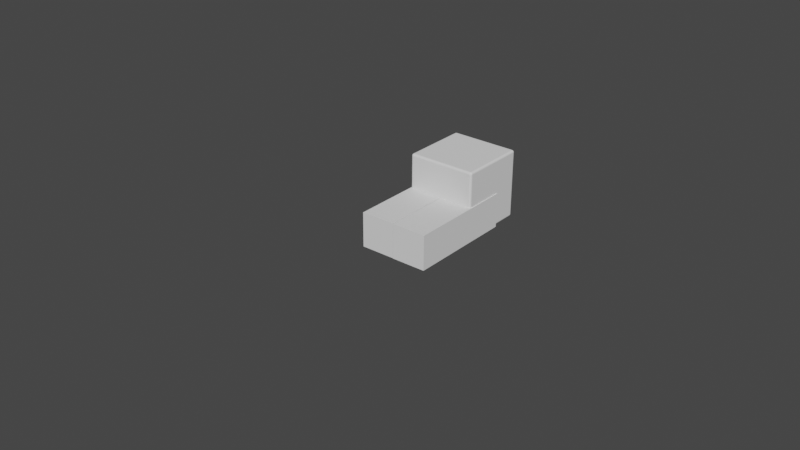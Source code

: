 # Source: SideKick.blend  (saved by Blender 3.3.6; exported with 4.5.12 LTS)
import bpy
from mathutils import Matrix  # noqa: F401  (used for matrix-valued properties, if any)

bpy.ops.wm.read_factory_settings(use_empty=True)
scene = bpy.context.scene
scene.name = 'Scene'

# ---- collections
col_collection = bpy.data.collections.new('Collection'); scene.collection.children.link(col_collection)

# ---- world
world_world = bpy.data.worlds.new('World'); scene.world = world_world
world_world.use_nodes = True; world_world.node_tree.nodes.clear()
_N = world_world.node_tree.nodes; _L = world_world.node_tree.links
n0 = _N.new('ShaderNodeOutputWorld'); n0.name = 'World Output'; n0.location = (300, 300)
n1 = _N.new('ShaderNodeBackground'); n1.name = 'Background'; n1.location = (10, 300)
n1.inputs[0].default_value = (0.05088, 0.05088, 0.05088, 1.0)
_L.new(n1.outputs[0], n0.inputs[0])
n0.is_active_output = True
world_world.color = (0.05088, 0.05088, 0.05088)
world_world.use_sun_shadow = False
world_world.sun_shadow_jitter_overblur = 0.0

# ---- meshes
me_plane_001 = bpy.data.meshes.new('Plane.001')
me_plane_001.from_pydata([(0.0, 0.0, 0.0), (0.0, 0.0, 1.583), (0.0, 0.0, 0.5277), (0.0, 0.0, 1.055)], [(3, 1), (0, 2), (2, 3)], [])
_uv = me_plane_001.uv_layers.new(name='UVMap')
_uv.uv.foreach_set('vector', [])
me_plane_001.update()
me_cube_001 = bpy.data.meshes.new('Cube.001')
me_cube_001.from_pydata([(-0.9345, -0.9345, -1.0), (-0.9345, -1.0, -0.9345), (-1.0, -0.9345, -0.9345), (-0.9345, -0.9473, -0.9987), (-0.9345, -0.9596, -0.995), (-0.9345, -0.9709, -0.989), (-0.9345, -0.9808, -0.9808), (-0.9473, -0.9345, -0.9987), (-0.9477, -0.9478, -0.9973), (-0.9477, -0.9602, -0.9933), (-0.9476, -0.9709, -0.9873), (-0.9475, -0.9799, -0.9799), (-0.9596, -0.9345, -0.995), (-0.9602, -0.9478, -0.9933), (-0.9598, -0.9599, -0.9893), (-0.9591, -0.9697, -0.9839), (-0.9586, -0.9775, -0.9776), (-0.9709, -0.9345, -0.989), (-0.971, -0.9476, -0.9873), (-0.9697, -0.9591, -0.9839), (-0.968, -0.968, -0.9798), (-0.967, -0.9747, -0.9747), (-0.9723, -0.9723, -0.9723), (-0.9473, -0.9987, -0.9345), (-0.9596, -0.995, -0.9345), (-0.9709, -0.989, -0.9345), (-0.9808, -0.9808, -0.9345), (-0.9345, -0.9987, -0.9473), (-0.9478, -0.9973, -0.9477), (-0.9602, -0.9933, -0.9477), (-0.9709, -0.9873, -0.9476), (-0.9799, -0.9799, -0.9475), (-0.9345, -0.995, -0.9596), (-0.9478, -0.9933, -0.9602), (-0.9599, -0.9893, -0.9598), (-0.9697, -0.9839, -0.9591), (-0.9775, -0.9776, -0.9586), (-0.9345, -0.989, -0.9709), (-0.9476, -0.9873, -0.971), (-0.9591, -0.9839, -0.9697), (-0.968, -0.9798, -0.968), (-0.9747, -0.9747, -0.967), (-0.9987, -0.9345, -0.9473), (-0.995, -0.9345, -0.9596), (-0.989, -0.9345, -0.9709), (-0.9808, -0.9345, -0.9808), (-0.9987, -0.9473, -0.9345), (-0.9973, -0.9477, -0.9478), (-0.9933, -0.9477, -0.9602), (-0.9873, -0.9476, -0.9709), (-0.9799, -0.9475, -0.9799), (-0.995, -0.9596, -0.9345), (-0.9933, -0.9602, -0.9478), (-0.9893, -0.9598, -0.9599), (-0.9839, -0.9591, -0.9697), (-0.9776, -0.9586, -0.9775), (-0.989, -0.9709, -0.9345), (-0.9873, -0.971, -0.9476), (-0.9839, -0.9697, -0.9591), (-0.9798, -0.968, -0.968), (-0.9747, -0.967, -0.9747), (-0.9345, -1.0, 0.9345), (-0.9345, -0.9345, 1.0), (-1.0, -0.9345, 0.9345), (-0.9345, -0.9987, 0.9473), (-0.9345, -0.995, 0.9596), (-0.9345, -0.989, 0.9709), (-0.9345, -0.9808, 0.9808), (-0.9473, -0.9987, 0.9345), (-0.9477, -0.9973, 0.9478), (-0.9477, -0.9933, 0.9602), (-0.9476, -0.9873, 0.9709), (-0.9475, -0.9799, 0.9799), (-0.9596, -0.995, 0.9345), (-0.9602, -0.9933, 0.9478), (-0.9598, -0.9893, 0.9599), (-0.9591, -0.9839, 0.9697), (-0.9586, -0.9776, 0.9775), (-0.9709, -0.989, 0.9345), (-0.971, -0.9873, 0.9476), (-0.9697, -0.9839, 0.9591), (-0.968, -0.9798, 0.968), (-0.967, -0.9747, 0.9747), (-0.9723, -0.9723, 0.9723), (-0.9473, -0.9345, 0.9987), (-0.9596, -0.9345, 0.995), (-0.9709, -0.9345, 0.989), (-0.9808, -0.9345, 0.9808), (-0.9345, -0.9473, 0.9987), (-0.9478, -0.9477, 0.9973), (-0.9602, -0.9477, 0.9933), (-0.9709, -0.9476, 0.9873), (-0.9799, -0.9475, 0.9799), (-0.9345, -0.9596, 0.995), (-0.9478, -0.9602, 0.9933), (-0.9599, -0.9598, 0.9893), (-0.9697, -0.9591, 0.9839), (-0.9775, -0.9586, 0.9776), (-0.9345, -0.9709, 0.989), (-0.9476, -0.971, 0.9873), (-0.9591, -0.9697, 0.9839), (-0.968, -0.968, 0.9798), (-0.9747, -0.967, 0.9747), (-0.9987, -0.9473, 0.9345), (-0.995, -0.9596, 0.9345), (-0.989, -0.9709, 0.9345), (-0.9808, -0.9808, 0.9345), (-0.9987, -0.9345, 0.9473), (-0.9973, -0.9478, 0.9477), (-0.9933, -0.9602, 0.9477), (-0.9873, -0.9709, 0.9476), (-0.9799, -0.9799, 0.9475), (-0.995, -0.9345, 0.9596), (-0.9933, -0.9478, 0.9602), (-0.9893, -0.9599, 0.9598), (-0.9839, -0.9697, 0.9591), (-0.9776, -0.9775, 0.9586), (-0.989, -0.9345, 0.9709), (-0.9873, -0.9476, 0.971), (-0.9839, -0.9591, 0.9697), (-0.9798, -0.968, 0.968), (-0.9747, -0.9747, 0.967), (-0.9345, 0.9345, -1.0), (-1.0, 0.9345, -0.9345), (-0.9345, 1.0, -0.9345), (-0.9473, 0.9345, -0.9987), (-0.9596, 0.9345, -0.995), (-0.9709, 0.9345, -0.989), (-0.9808, 0.9345, -0.9808), (-0.9345, 0.9473, -0.9987), (-0.9478, 0.9477, -0.9973), (-0.9602, 0.9477, -0.9933), (-0.9709, 0.9476, -0.9873), (-0.9799, 0.9475, -0.9799), (-0.9345, 0.9596, -0.995), (-0.9478, 0.9602, -0.9933), (-0.9599, 0.9598, -0.9893), (-0.9697, 0.9591, -0.9839), (-0.9775, 0.9586, -0.9776), (-0.9345, 0.9709, -0.989), (-0.9476, 0.971, -0.9873), (-0.9591, 0.9697, -0.9839), (-0.968, 0.968, -0.9798), (-0.9747, 0.967, -0.9747), (-0.9723, 0.9723, -0.9723), (-0.9987, 0.9473, -0.9345), (-0.995, 0.9596, -0.9345), (-0.989, 0.9709, -0.9345), (-0.9808, 0.9808, -0.9345), (-0.9987, 0.9345, -0.9473), (-0.9973, 0.9478, -0.9477), (-0.9933, 0.9602, -0.9477), (-0.9873, 0.9709, -0.9476), (-0.9799, 0.9799, -0.9475), (-0.995, 0.9345, -0.9596), (-0.9933, 0.9478, -0.9602), (-0.9893, 0.9599, -0.9598), (-0.9839, 0.9697, -0.9591), (-0.9776, 0.9775, -0.9586), (-0.989, 0.9345, -0.9709), (-0.9873, 0.9476, -0.971), (-0.9839, 0.9591, -0.9697), (-0.9798, 0.968, -0.968), (-0.9747, 0.9747, -0.967), (-0.9345, 0.9987, -0.9473), (-0.9345, 0.995, -0.9596), (-0.9345, 0.989, -0.9709), (-0.9345, 0.9808, -0.9808), (-0.9473, 0.9987, -0.9345), (-0.9477, 0.9973, -0.9478), (-0.9477, 0.9933, -0.9602), (-0.9476, 0.9873, -0.9709), (-0.9475, 0.9799, -0.9799), (-0.9596, 0.995, -0.9345), (-0.9602, 0.9933, -0.9478), (-0.9598, 0.9893, -0.9599), (-0.9591, 0.9839, -0.9697), (-0.9586, 0.9776, -0.9775), (-0.9709, 0.989, -0.9345), (-0.971, 0.9873, -0.9476), (-0.9697, 0.9839, -0.9591), (-0.968, 0.9798, -0.968), (-0.967, 0.9747, -0.9747), (-0.9345, 0.9345, 1.0), (-0.9345, 1.0, 0.9345), (-1.0, 0.9345, 0.9345), (-0.9345, 0.9473, 0.9987), (-0.9345, 0.9596, 0.995), (-0.9345, 0.9709, 0.989), (-0.9345, 0.9808, 0.9808), (-0.9473, 0.9345, 0.9987), (-0.9477, 0.9478, 0.9973), (-0.9477, 0.9602, 0.9933), (-0.9476, 0.9709, 0.9873), (-0.9475, 0.9799, 0.9799), (-0.9596, 0.9345, 0.995), (-0.9602, 0.9478, 0.9933), (-0.9598, 0.9599, 0.9893), (-0.9591, 0.9697, 0.9839), (-0.9586, 0.9775, 0.9776), (-0.9709, 0.9345, 0.989), (-0.971, 0.9476, 0.9873), (-0.9697, 0.9591, 0.9839), (-0.968, 0.968, 0.9798), (-0.967, 0.9747, 0.9747), (-0.9723, 0.9723, 0.9723), (-0.9473, 0.9987, 0.9345), (-0.9596, 0.995, 0.9345), (-0.9709, 0.989, 0.9345), (-0.9808, 0.9808, 0.9345), (-0.9345, 0.9987, 0.9473), (-0.9478, 0.9973, 0.9477), (-0.9602, 0.9933, 0.9477), (-0.9709, 0.9873, 0.9476), (-0.9799, 0.9799, 0.9475), (-0.9345, 0.995, 0.9596), (-0.9478, 0.9933, 0.9602), (-0.9599, 0.9893, 0.9598), (-0.9697, 0.9839, 0.9591), (-0.9775, 0.9776, 0.9586), (-0.9345, 0.989, 0.9709), (-0.9476, 0.9873, 0.971), (-0.9591, 0.9839, 0.9697), (-0.968, 0.9798, 0.968), (-0.9747, 0.9747, 0.967), (-0.9987, 0.9345, 0.9473), (-0.995, 0.9345, 0.9596), (-0.989, 0.9345, 0.9709), (-0.9808, 0.9345, 0.9808), (-0.9987, 0.9473, 0.9345), (-0.9973, 0.9477, 0.9478), (-0.9933, 0.9477, 0.9602), (-0.9873, 0.9476, 0.9709), (-0.9799, 0.9475, 0.9799), (-0.995, 0.9596, 0.9345), (-0.9933, 0.9602, 0.9478), (-0.9893, 0.9598, 0.9599), (-0.9839, 0.9591, 0.9697), (-0.9776, 0.9586, 0.9775), (-0.989, 0.9709, 0.9345), (-0.9873, 0.971, 0.9476), (-0.9839, 0.9697, 0.9591), (-0.9798, 0.968, 0.968), (-0.9747, 0.967, 0.9747), (0.9345, -0.9345, -1.0), (1.0, -0.9345, -0.9345), (0.9345, -1.0, -0.9345), (0.9473, -0.9345, -0.9987), (0.9596, -0.9345, -0.995), (0.9709, -0.9345, -0.989), (0.9808, -0.9345, -0.9808), (0.9345, -0.9473, -0.9987), (0.9478, -0.9477, -0.9973), (0.9602, -0.9477, -0.9933), (0.9709, -0.9476, -0.9873), (0.9799, -0.9475, -0.9799), (0.9345, -0.9596, -0.995), (0.9478, -0.9602, -0.9933), (0.9599, -0.9598, -0.9893), (0.9697, -0.9591, -0.9839), (0.9775, -0.9586, -0.9776), (0.9345, -0.9709, -0.989), (0.9476, -0.971, -0.9873), (0.9591, -0.9697, -0.9839), (0.968, -0.968, -0.9798), (0.9747, -0.967, -0.9747), (0.9723, -0.9723, -0.9723), (0.9987, -0.9473, -0.9345), (0.995, -0.9596, -0.9345), (0.989, -0.9709, -0.9345), (0.9808, -0.9808, -0.9345), (0.9987, -0.9345, -0.9473), (0.9973, -0.9478, -0.9477), (0.9933, -0.9602, -0.9477), (0.9873, -0.9709, -0.9476), (0.9799, -0.9799, -0.9475), (0.995, -0.9345, -0.9596), (0.9933, -0.9478, -0.9602), (0.9893, -0.9599, -0.9598), (0.9839, -0.9697, -0.9591), (0.9776, -0.9775, -0.9586), (0.989, -0.9345, -0.9709), (0.9873, -0.9476, -0.971), (0.9839, -0.9591, -0.9697), (0.9798, -0.968, -0.968), (0.9747, -0.9747, -0.967), (0.9345, -0.9987, -0.9473), (0.9345, -0.995, -0.9596), (0.9345, -0.989, -0.9709), (0.9345, -0.9808, -0.9808), (0.9473, -0.9987, -0.9345), (0.9477, -0.9973, -0.9478), (0.9477, -0.9933, -0.9602), (0.9476, -0.9873, -0.9709), (0.9475, -0.9799, -0.9799), (0.9596, -0.995, -0.9345), (0.9602, -0.9933, -0.9478), (0.9598, -0.9893, -0.9599), (0.9591, -0.9839, -0.9697), (0.9586, -0.9776, -0.9775), (0.9709, -0.989, -0.9345), (0.971, -0.9873, -0.9476), (0.9697, -0.9839, -0.9591), (0.968, -0.9798, -0.968), (0.967, -0.9747, -0.9747), (0.9345, -0.9345, 1.0), (0.9345, -1.0, 0.9345), (1.0, -0.9345, 0.9345), (0.9345, -0.9473, 0.9987), (0.9345, -0.9596, 0.995), (0.9345, -0.9709, 0.989), (0.9345, -0.9808, 0.9808), (0.9473, -0.9345, 0.9987), (0.9477, -0.9478, 0.9973), (0.9477, -0.9602, 0.9933), (0.9476, -0.9709, 0.9873), (0.9475, -0.9799, 0.9799), (0.9596, -0.9345, 0.995), (0.9602, -0.9478, 0.9933), (0.9598, -0.9599, 0.9893), (0.9591, -0.9697, 0.9839), (0.9586, -0.9775, 0.9776), (0.9709, -0.9345, 0.989), (0.971, -0.9476, 0.9873), (0.9697, -0.9591, 0.9839), (0.968, -0.968, 0.9798), (0.967, -0.9747, 0.9747), (0.9723, -0.9723, 0.9723), (0.9473, -0.9987, 0.9345), (0.9596, -0.995, 0.9345), (0.9709, -0.989, 0.9345), (0.9808, -0.9808, 0.9345), (0.9345, -0.9987, 0.9473), (0.9478, -0.9973, 0.9477), (0.9602, -0.9933, 0.9477), (0.9709, -0.9873, 0.9476), (0.9799, -0.9799, 0.9475), (0.9345, -0.995, 0.9596), (0.9478, -0.9933, 0.9602), (0.9599, -0.9893, 0.9598), (0.9697, -0.9839, 0.9591), (0.9775, -0.9776, 0.9586), (0.9345, -0.989, 0.9709), (0.9476, -0.9873, 0.971), (0.9591, -0.9839, 0.9697), (0.968, -0.9798, 0.968), (0.9747, -0.9747, 0.967), (0.9987, -0.9345, 0.9473), (0.995, -0.9345, 0.9596), (0.989, -0.9345, 0.9709), (0.9808, -0.9345, 0.9808), (0.9987, -0.9473, 0.9345), (0.9973, -0.9477, 0.9478), (0.9933, -0.9477, 0.9602), (0.9873, -0.9476, 0.9709), (0.9799, -0.9475, 0.9799), (0.995, -0.9596, 0.9345), (0.9933, -0.9602, 0.9478), (0.9893, -0.9598, 0.9599), (0.9839, -0.9591, 0.9697), (0.9776, -0.9586, 0.9775), (0.989, -0.9709, 0.9345), (0.9873, -0.971, 0.9476), (0.9839, -0.9697, 0.9591), (0.9798, -0.968, 0.968), (0.9747, -0.967, 0.9747), (0.9345, 0.9345, -1.0), (0.9345, 1.0, -0.9345), (1.0, 0.9345, -0.9345), (0.9345, 0.9473, -0.9987), (0.9345, 0.9596, -0.995), (0.9345, 0.9709, -0.989), (0.9345, 0.9808, -0.9808), (0.9473, 0.9345, -0.9987), (0.9477, 0.9478, -0.9973), (0.9477, 0.9602, -0.9933), (0.9476, 0.9709, -0.9873), (0.9475, 0.9799, -0.9799), (0.9596, 0.9345, -0.995), (0.9602, 0.9478, -0.9933), (0.9598, 0.9599, -0.9893), (0.9591, 0.9697, -0.9839), (0.9586, 0.9775, -0.9776), (0.9709, 0.9345, -0.989), (0.971, 0.9476, -0.9873), (0.9697, 0.9591, -0.9839), (0.968, 0.968, -0.9798), (0.967, 0.9747, -0.9747), (0.9723, 0.9723, -0.9723), (0.9473, 0.9987, -0.9345), (0.9596, 0.995, -0.9345), (0.9709, 0.989, -0.9345), (0.9808, 0.9808, -0.9345), (0.9345, 0.9987, -0.9473), (0.9478, 0.9973, -0.9477), (0.9602, 0.9933, -0.9477), (0.9709, 0.9873, -0.9476), (0.9799, 0.9799, -0.9475), (0.9345, 0.995, -0.9596), (0.9478, 0.9933, -0.9602), (0.9599, 0.9893, -0.9598), (0.9697, 0.9839, -0.9591), (0.9775, 0.9776, -0.9586), (0.9345, 0.989, -0.9709), (0.9476, 0.9873, -0.971), (0.9591, 0.9839, -0.9697), (0.968, 0.9798, -0.968), (0.9747, 0.9747, -0.967), (0.9987, 0.9345, -0.9473), (0.995, 0.9345, -0.9596), (0.989, 0.9345, -0.9709), (0.9808, 0.9345, -0.9808), (0.9987, 0.9473, -0.9345), (0.9973, 0.9477, -0.9478), (0.9933, 0.9477, -0.9602), (0.9873, 0.9476, -0.9709), (0.9799, 0.9475, -0.9799), (0.995, 0.9596, -0.9345), (0.9933, 0.9602, -0.9478), (0.9893, 0.9598, -0.9599), (0.9839, 0.9591, -0.9697), (0.9776, 0.9586, -0.9775), (0.989, 0.9709, -0.9345), (0.9873, 0.971, -0.9476), (0.9839, 0.9697, -0.9591), (0.9798, 0.968, -0.968), (0.9747, 0.967, -0.9747), (0.9345, 0.9345, 1.0), (1.0, 0.9345, 0.9345), (0.9345, 1.0, 0.9345), (0.9473, 0.9345, 0.9987), (0.9596, 0.9345, 0.995), (0.9709, 0.9345, 0.989), (0.9808, 0.9345, 0.9808), (0.9345, 0.9473, 0.9987), (0.9478, 0.9477, 0.9973), (0.9602, 0.9477, 0.9933), (0.9709, 0.9476, 0.9873), (0.9799, 0.9475, 0.9799), (0.9345, 0.9596, 0.995), (0.9478, 0.9602, 0.9933), (0.9599, 0.9598, 0.9893), (0.9697, 0.9591, 0.9839), (0.9775, 0.9586, 0.9776), (0.9345, 0.9709, 0.989), (0.9476, 0.971, 0.9873), (0.9591, 0.9697, 0.9839), (0.968, 0.968, 0.9798), (0.9747, 0.967, 0.9747), (0.9723, 0.9723, 0.9723), (0.9987, 0.9473, 0.9345), (0.995, 0.9596, 0.9345), (0.989, 0.9709, 0.9345), (0.9808, 0.9808, 0.9345), (0.9987, 0.9345, 0.9473), (0.9973, 0.9478, 0.9477), (0.9933, 0.9602, 0.9477), (0.9873, 0.9709, 0.9476), (0.9799, 0.9799, 0.9475), (0.995, 0.9345, 0.9596), (0.9933, 0.9478, 0.9602), (0.9893, 0.9599, 0.9598), (0.9839, 0.9697, 0.9591), (0.9776, 0.9775, 0.9586), (0.989, 0.9345, 0.9709), (0.9873, 0.9476, 0.971), (0.9839, 0.9591, 0.9697), (0.9798, 0.968, 0.968), (0.9747, 0.9747, 0.967), (0.9345, 0.9987, 0.9473), (0.9345, 0.995, 0.9596), (0.9345, 0.989, 0.9709), (0.9345, 0.9808, 0.9808), (0.9473, 0.9987, 0.9345), (0.9477, 0.9973, 0.9478), (0.9477, 0.9933, 0.9602), (0.9476, 0.9873, 0.9709), (0.9475, 0.9799, 0.9799), (0.9596, 0.995, 0.9345), (0.9602, 0.9933, 0.9478), (0.9598, 0.9893, 0.9599), (0.9591, 0.9839, 0.9697), (0.9586, 0.9776, 0.9775), (0.9709, 0.989, 0.9345), (0.971, 0.9873, 0.9476), (0.9697, 0.9839, 0.9591), (0.968, 0.9798, 0.968), (0.967, 0.9747, 0.9747)], [], [(246, 306, 61, 1), (368, 428, 307, 245), (427, 183, 62, 305), (2, 63, 185, 123), (124, 184, 429, 367), (0, 3, 8, 7), (3, 4, 9, 8), (4, 5, 10, 9), (5, 6, 11, 10), (7, 8, 13, 12), (8, 9, 14, 13), (9, 10, 15, 14), (10, 11, 16, 15), (12, 13, 18, 17), (13, 14, 19, 18), (14, 15, 20, 19), (15, 16, 21, 20), (17, 18, 50, 45), (18, 19, 55, 50), (19, 20, 60, 55), (20, 21, 22, 60), (1, 23, 28, 27), (23, 24, 29, 28), (24, 25, 30, 29), (25, 26, 31, 30), (27, 28, 33, 32), (28, 29, 34, 33), (29, 30, 35, 34), (30, 31, 36, 35), (32, 33, 38, 37), (33, 34, 39, 38), (34, 35, 40, 39), (35, 36, 41, 40), (37, 38, 11, 6), (38, 39, 16, 11), (39, 40, 21, 16), (40, 41, 22, 21), (2, 42, 47, 46), (42, 43, 48, 47), (43, 44, 49, 48), (44, 45, 50, 49), (46, 47, 52, 51), (47, 48, 53, 52), (48, 49, 54, 53), (49, 50, 55, 54), (51, 52, 57, 56), (52, 53, 58, 57), (53, 54, 59, 58), (54, 55, 60, 59), (56, 57, 31, 26), (57, 58, 36, 31), (58, 59, 41, 36), (59, 60, 22, 41), (61, 64, 69, 68), (64, 65, 70, 69), (65, 66, 71, 70), (66, 67, 72, 71), (68, 69, 74, 73), (69, 70, 75, 74), (70, 71, 76, 75), (71, 72, 77, 76), (73, 74, 79, 78), (74, 75, 80, 79), (75, 76, 81, 80), (76, 77, 82, 81), (78, 79, 111, 106), (79, 80, 116, 111), (80, 81, 121, 116), (81, 82, 83, 121), (62, 84, 89, 88), (84, 85, 90, 89), (85, 86, 91, 90), (86, 87, 92, 91), (88, 89, 94, 93), (89, 90, 95, 94), (90, 91, 96, 95), (91, 92, 97, 96), (93, 94, 99, 98), (94, 95, 100, 99), (95, 96, 101, 100), (96, 97, 102, 101), (98, 99, 72, 67), (99, 100, 77, 72), (100, 101, 82, 77), (101, 102, 83, 82), (63, 103, 108, 107), (103, 104, 109, 108), (104, 105, 110, 109), (105, 106, 111, 110), (107, 108, 113, 112), (108, 109, 114, 113), (109, 110, 115, 114), (110, 111, 116, 115), (112, 113, 118, 117), (113, 114, 119, 118), (114, 115, 120, 119), (115, 116, 121, 120), (117, 118, 92, 87), (118, 119, 97, 92), (119, 120, 102, 97), (120, 121, 83, 102), (122, 125, 130, 129), (125, 126, 131, 130), (126, 127, 132, 131), (127, 128, 133, 132), (129, 130, 135, 134), (130, 131, 136, 135), (131, 132, 137, 136), (132, 133, 138, 137), (134, 135, 140, 139), (135, 136, 141, 140), (136, 137, 142, 141), (137, 138, 143, 142), (139, 140, 172, 167), (140, 141, 177, 172), (141, 142, 182, 177), (142, 143, 144, 182), (123, 145, 150, 149), (145, 146, 151, 150), (146, 147, 152, 151), (147, 148, 153, 152), (149, 150, 155, 154), (150, 151, 156, 155), (151, 152, 157, 156), (152, 153, 158, 157), (154, 155, 160, 159), (155, 156, 161, 160), (156, 157, 162, 161), (157, 158, 163, 162), (159, 160, 133, 128), (160, 161, 138, 133), (161, 162, 143, 138), (162, 163, 144, 143), (124, 164, 169, 168), (164, 165, 170, 169), (165, 166, 171, 170), (166, 167, 172, 171), (168, 169, 174, 173), (169, 170, 175, 174), (170, 171, 176, 175), (171, 172, 177, 176), (173, 174, 179, 178), (174, 175, 180, 179), (175, 176, 181, 180), (176, 177, 182, 181), (178, 179, 153, 148), (179, 180, 158, 153), (180, 181, 163, 158), (181, 182, 144, 163), (183, 186, 191, 190), (186, 187, 192, 191), (187, 188, 193, 192), (188, 189, 194, 193), (190, 191, 196, 195), (191, 192, 197, 196), (192, 193, 198, 197), (193, 194, 199, 198), (195, 196, 201, 200), (196, 197, 202, 201), (197, 198, 203, 202), (198, 199, 204, 203), (200, 201, 233, 228), (201, 202, 238, 233), (202, 203, 243, 238), (203, 204, 205, 243), (184, 206, 211, 210), (206, 207, 212, 211), (207, 208, 213, 212), (208, 209, 214, 213), (210, 211, 216, 215), (211, 212, 217, 216), (212, 213, 218, 217), (213, 214, 219, 218), (215, 216, 221, 220), (216, 217, 222, 221), (217, 218, 223, 222), (218, 219, 224, 223), (220, 221, 194, 189), (221, 222, 199, 194), (222, 223, 204, 199), (223, 224, 205, 204), (185, 225, 230, 229), (225, 226, 231, 230), (226, 227, 232, 231), (227, 228, 233, 232), (229, 230, 235, 234), (230, 231, 236, 235), (231, 232, 237, 236), (232, 233, 238, 237), (234, 235, 240, 239), (235, 236, 241, 240), (236, 237, 242, 241), (237, 238, 243, 242), (239, 240, 214, 209), (240, 241, 219, 214), (241, 242, 224, 219), (242, 243, 205, 224), (244, 247, 252, 251), (247, 248, 253, 252), (248, 249, 254, 253), (249, 250, 255, 254), (251, 252, 257, 256), (252, 253, 258, 257), (253, 254, 259, 258), (254, 255, 260, 259), (256, 257, 262, 261), (257, 258, 263, 262), (258, 259, 264, 263), (259, 260, 265, 264), (261, 262, 294, 289), (262, 263, 299, 294), (263, 264, 304, 299), (264, 265, 266, 304), (245, 267, 272, 271), (267, 268, 273, 272), (268, 269, 274, 273), (269, 270, 275, 274), (271, 272, 277, 276), (272, 273, 278, 277), (273, 274, 279, 278), (274, 275, 280, 279), (276, 277, 282, 281), (277, 278, 283, 282), (278, 279, 284, 283), (279, 280, 285, 284), (281, 282, 255, 250), (282, 283, 260, 255), (283, 284, 265, 260), (284, 285, 266, 265), (246, 286, 291, 290), (286, 287, 292, 291), (287, 288, 293, 292), (288, 289, 294, 293), (290, 291, 296, 295), (291, 292, 297, 296), (292, 293, 298, 297), (293, 294, 299, 298), (295, 296, 301, 300), (296, 297, 302, 301), (297, 298, 303, 302), (298, 299, 304, 303), (300, 301, 275, 270), (301, 302, 280, 275), (302, 303, 285, 280), (303, 304, 266, 285), (305, 308, 313, 312), (308, 309, 314, 313), (309, 310, 315, 314), (310, 311, 316, 315), (312, 313, 318, 317), (313, 314, 319, 318), (314, 315, 320, 319), (315, 316, 321, 320), (317, 318, 323, 322), (318, 319, 324, 323), (319, 320, 325, 324), (320, 321, 326, 325), (322, 323, 355, 350), (323, 324, 360, 355), (324, 325, 365, 360), (325, 326, 327, 365), (306, 328, 333, 332), (328, 329, 334, 333), (329, 330, 335, 334), (330, 331, 336, 335), (332, 333, 338, 337), (333, 334, 339, 338), (334, 335, 340, 339), (335, 336, 341, 340), (337, 338, 343, 342), (338, 339, 344, 343), (339, 340, 345, 344), (340, 341, 346, 345), (342, 343, 316, 311), (343, 344, 321, 316), (344, 345, 326, 321), (345, 346, 327, 326), (307, 347, 352, 351), (347, 348, 353, 352), (348, 349, 354, 353), (349, 350, 355, 354), (351, 352, 357, 356), (352, 353, 358, 357), (353, 354, 359, 358), (354, 355, 360, 359), (356, 357, 362, 361), (357, 358, 363, 362), (358, 359, 364, 363), (359, 360, 365, 364), (361, 362, 336, 331), (362, 363, 341, 336), (363, 364, 346, 341), (364, 365, 327, 346), (366, 369, 374, 373), (369, 370, 375, 374), (370, 371, 376, 375), (371, 372, 377, 376), (373, 374, 379, 378), (374, 375, 380, 379), (375, 376, 381, 380), (376, 377, 382, 381), (378, 379, 384, 383), (379, 380, 385, 384), (380, 381, 386, 385), (381, 382, 387, 386), (383, 384, 416, 411), (384, 385, 421, 416), (385, 386, 426, 421), (386, 387, 388, 426), (367, 389, 394, 393), (389, 390, 395, 394), (390, 391, 396, 395), (391, 392, 397, 396), (393, 394, 399, 398), (394, 395, 400, 399), (395, 396, 401, 400), (396, 397, 402, 401), (398, 399, 404, 403), (399, 400, 405, 404), (400, 401, 406, 405), (401, 402, 407, 406), (403, 404, 377, 372), (404, 405, 382, 377), (405, 406, 387, 382), (406, 407, 388, 387), (368, 408, 413, 412), (408, 409, 414, 413), (409, 410, 415, 414), (410, 411, 416, 415), (412, 413, 418, 417), (413, 414, 419, 418), (414, 415, 420, 419), (415, 416, 421, 420), (417, 418, 423, 422), (418, 419, 424, 423), (419, 420, 425, 424), (420, 421, 426, 425), (422, 423, 397, 392), (423, 424, 402, 397), (424, 425, 407, 402), (425, 426, 388, 407), (427, 430, 435, 434), (430, 431, 436, 435), (431, 432, 437, 436), (432, 433, 438, 437), (434, 435, 440, 439), (435, 436, 441, 440), (436, 437, 442, 441), (437, 438, 443, 442), (439, 440, 445, 444), (440, 441, 446, 445), (441, 442, 447, 446), (442, 443, 448, 447), (444, 445, 477, 472), (445, 446, 482, 477), (446, 447, 487, 482), (447, 448, 449, 487), (428, 450, 455, 454), (450, 451, 456, 455), (451, 452, 457, 456), (452, 453, 458, 457), (454, 455, 460, 459), (455, 456, 461, 460), (456, 457, 462, 461), (457, 458, 463, 462), (459, 460, 465, 464), (460, 461, 466, 465), (461, 462, 467, 466), (462, 463, 468, 467), (464, 465, 438, 433), (465, 466, 443, 438), (466, 467, 448, 443), (467, 468, 449, 448), (429, 469, 474, 473), (469, 470, 475, 474), (470, 471, 476, 475), (471, 472, 477, 476), (473, 474, 479, 478), (474, 475, 480, 479), (475, 476, 481, 480), (476, 477, 482, 481), (478, 479, 484, 483), (479, 480, 485, 484), (480, 481, 486, 485), (481, 482, 487, 486), (483, 484, 458, 453), (484, 485, 463, 458), (485, 486, 468, 463), (486, 487, 449, 468), (122, 0, 7, 125), (125, 7, 12, 126), (126, 12, 17, 127), (127, 17, 45, 128), (128, 45, 44, 159), (159, 44, 43, 154), (154, 43, 42, 149), (149, 42, 2, 123), (1, 61, 68, 23), (23, 68, 73, 24), (24, 73, 78, 25), (25, 78, 106, 26), (26, 106, 105, 56), (56, 105, 104, 51), (51, 104, 103, 46), (46, 103, 63, 2), (62, 183, 190, 84), (84, 190, 195, 85), (85, 195, 200, 86), (86, 200, 228, 87), (87, 228, 227, 117), (117, 227, 226, 112), (112, 226, 225, 107), (107, 225, 185, 63), (184, 124, 168, 206), (206, 168, 173, 207), (207, 173, 178, 208), (208, 178, 148, 209), (209, 148, 147, 239), (239, 147, 146, 234), (234, 146, 145, 229), (229, 145, 123, 185), (366, 122, 129, 369), (369, 129, 134, 370), (370, 134, 139, 371), (371, 139, 167, 372), (372, 167, 166, 403), (403, 166, 165, 398), (398, 165, 164, 393), (393, 164, 124, 367), (183, 427, 434, 186), (186, 434, 439, 187), (187, 439, 444, 188), (188, 444, 472, 189), (189, 472, 471, 220), (220, 471, 470, 215), (215, 470, 469, 210), (210, 469, 429, 184), (428, 368, 412, 450), (450, 412, 417, 451), (451, 417, 422, 452), (452, 422, 392, 453), (453, 392, 391, 483), (483, 391, 390, 478), (478, 390, 389, 473), (473, 389, 367, 429), (244, 366, 373, 247), (247, 373, 378, 248), (248, 378, 383, 249), (249, 383, 411, 250), (250, 411, 410, 281), (281, 410, 409, 276), (276, 409, 408, 271), (271, 408, 368, 245), (427, 305, 312, 430), (430, 312, 317, 431), (431, 317, 322, 432), (432, 322, 350, 433), (433, 350, 349, 464), (464, 349, 348, 459), (459, 348, 347, 454), (454, 347, 307, 428), (306, 246, 290, 328), (328, 290, 295, 329), (329, 295, 300, 330), (330, 300, 270, 331), (331, 270, 269, 361), (361, 269, 268, 356), (356, 268, 267, 351), (351, 267, 245, 307), (0, 244, 251, 3), (3, 251, 256, 4), (4, 256, 261, 5), (5, 261, 289, 6), (6, 289, 288, 37), (37, 288, 287, 32), (32, 287, 286, 27), (27, 286, 246, 1), (305, 62, 88, 308), (308, 88, 93, 309), (309, 93, 98, 310), (310, 98, 67, 311), (311, 67, 66, 342), (342, 66, 65, 337), (337, 65, 64, 332), (332, 64, 61, 306), (122, 366, 244, 0)])
_uv = me_cube_001.uv_layers.new(name='UVMap')
_uv.uv.foreach_set('vector', [0.3832, 0.7582, 0.6168, 0.7582, 0.6168, 0.9918, 0.3832, 0.9918, 0.3832, 0.5082, 0.6168, 0.5082, 0.6168, 0.7418, 0.3832, 0.7418, 0.6332, 0.5082, 0.8668, 0.5082, 0.8668, 0.7418, 0.6332, 0.7418, 0.3832, 0.00819, 0.6168, 0.00819, 0.6168, 0.2418, 0.3832, 0.2418, 0.3832, 0.2582, 0.6168, 0.2582, 0.6168, 0.4918, 0.3832, 0.4918, 0.1332, 0.7418, 0.1332, 0.7434, 0.1315, 0.7435, 0.1316, 0.7418, 0.1332, 0.7434, 0.1332, 0.7449, 0.1315, 0.745, 0.1315, 0.7435, 0.1332, 0.7449, 0.1332, 0.7464, 0.1316, 0.7464, 0.1315, 0.745, 0.1332, 0.7464, 0.1332, 0.75, 0.1316, 0.75, 0.1316, 0.7464, 0.1316, 0.7418, 0.1315, 0.7435, 0.13, 0.7435, 0.1301, 0.7418, 0.1315, 0.7435, 0.1315, 0.745, 0.13, 0.745, 0.13, 0.7435, 0.1315, 0.745, 0.1316, 0.7464, 0.1301, 0.7462, 0.13, 0.745, 0.1316, 0.7464, 0.1316, 0.75, 0.1302, 0.75, 0.1301, 0.7462, 0.1301, 0.7418, 0.13, 0.7435, 0.1286, 0.7435, 0.1286, 0.7418, 0.13, 0.7435, 0.13, 0.745, 0.1288, 0.7449, 0.1286, 0.7435, 0.13, 0.745, 0.1301, 0.7462, 0.129, 0.746, 0.1288, 0.7449, 0.1301, 0.7462, 0.1302, 0.75, 0.1291, 0.75, 0.129, 0.746, 0.1286, 0.7418, 0.1286, 0.7435, 0.125, 0.7434, 0.125, 0.7418, 0.1286, 0.7435, 0.1288, 0.7449, 0.125, 0.7448, 0.125, 0.7434, 0.1288, 0.7449, 0.129, 0.746, 0.125, 0.7459, 0.125, 0.7448, 0.129, 0.746, 0.1291, 0.75, 0.1285, 0.75, 0.125, 0.7459, 0.3832, 0.9918, 0.3832, 0.9934, 0.3815, 0.9935, 0.3816, 0.9918, 0.3832, 0.9934, 0.3832, 0.9949, 0.3815, 0.995, 0.3815, 0.9935, 0.3832, 0.9949, 0.3832, 0.9964, 0.3816, 0.9964, 0.3815, 0.995, 0.3832, 0.9964, 0.3832, 1.0, 0.3816, 1.0, 0.3816, 0.9964, 0.3816, 0.9918, 0.3815, 0.9935, 0.38, 0.9935, 0.3801, 0.9918, 0.3815, 0.9935, 0.3815, 0.995, 0.38, 0.995, 0.38, 0.9935, 0.3815, 0.995, 0.3816, 0.9964, 0.3801, 0.9962, 0.38, 0.995, 0.3816, 0.9964, 0.3816, 1.0, 0.3802, 1.0, 0.3801, 0.9962, 0.3801, 0.9918, 0.38, 0.9935, 0.3786, 0.9935, 0.3786, 0.9918, 0.38, 0.9935, 0.38, 0.995, 0.3788, 0.9949, 0.3786, 0.9935, 0.38, 0.995, 0.3801, 0.9962, 0.379, 0.996, 0.3788, 0.9949, 0.3801, 0.9962, 0.3802, 1.0, 0.3791, 1.0, 0.379, 0.996, 0.3786, 0.9918, 0.3786, 0.9935, 0.375, 0.9934, 0.375, 0.9918, 0.3786, 0.9935, 0.3788, 0.9949, 0.375, 0.9948, 0.375, 0.9934, 0.3788, 0.9949, 0.379, 0.996, 0.375, 0.9959, 0.375, 0.9948, 0.379, 0.996, 0.3791, 1.0, 0.3785, 1.0, 0.375, 0.9959, 0.3832, 0.00819, 0.3816, 0.00819, 0.3815, 0.006543, 0.3832, 0.006592, 0.3816, 0.00819, 0.3801, 0.00819, 0.38, 0.006541, 0.3815, 0.006543, 0.3801, 0.00819, 0.3786, 0.00819, 0.3786, 0.006555, 0.38, 0.006541, 0.3786, 0.00819, 0.375, 0.00819, 0.375, 0.006563, 0.3786, 0.006555, 0.3832, 0.006592, 0.3815, 0.006543, 0.3815, 0.004978, 0.3832, 0.005056, 0.3815, 0.006543, 0.38, 0.006541, 0.38, 0.005019, 0.3815, 0.004978, 0.38, 0.006541, 0.3786, 0.006555, 0.3788, 0.005115, 0.38, 0.005019, 0.3786, 0.006555, 0.375, 0.006563, 0.375, 0.00517, 0.3788, 0.005115, 0.3832, 0.005056, 0.3815, 0.004978, 0.3815, 0.003627, 0.3832, 0.00364, 0.3815, 0.004978, 0.38, 0.005019, 0.3801, 0.003783, 0.3815, 0.003627, 0.38, 0.005019, 0.3788, 0.005115, 0.379, 0.004005, 0.3801, 0.003783, 0.3788, 0.005115, 0.375, 0.00517, 0.375, 0.004124, 0.379, 0.004005, 0.3832, 0.00364, 0.3815, 0.003627, 0.3816, 0.0, 0.3832, 0.0, 0.3815, 0.003627, 0.3801, 0.003783, 0.3802, 0.0, 0.3816, 0.0, 0.3801, 0.003783, 0.379, 0.004005, 0.3791, 0.0, 0.3802, 0.0, 0.379, 0.004005, 0.375, 0.004124, 0.375, 0.003462, 0.3791, 0.0, 0.6168, 0.9918, 0.6184, 0.9918, 0.6185, 0.9935, 0.6168, 0.9934, 0.6184, 0.9918, 0.6199, 0.9918, 0.62, 0.9935, 0.6185, 0.9935, 0.6199, 0.9918, 0.6214, 0.9918, 0.6214, 0.9934, 0.62, 0.9935, 0.6214, 0.9918, 0.625, 0.9918, 0.625, 0.9934, 0.6214, 0.9934, 0.6168, 0.9934, 0.6185, 0.9935, 0.6185, 0.995, 0.6168, 0.9949, 0.6185, 0.9935, 0.62, 0.9935, 0.62, 0.995, 0.6185, 0.995, 0.62, 0.9935, 0.6214, 0.9934, 0.6212, 0.9949, 0.62, 0.995, 0.6214, 0.9934, 0.625, 0.9934, 0.625, 0.9948, 0.6212, 0.9949, 0.6168, 0.9949, 0.6185, 0.995, 0.6185, 0.9964, 0.6168, 0.9964, 0.6185, 0.995, 0.62, 0.995, 0.6199, 0.9962, 0.6185, 0.9964, 0.62, 0.995, 0.6212, 0.9949, 0.621, 0.996, 0.6199, 0.9962, 0.6212, 0.9949, 0.625, 0.9948, 0.625, 0.9959, 0.621, 0.996, 0.6168, 0.9964, 0.6185, 0.9964, 0.6184, 1.0, 0.6168, 1.0, 0.6185, 0.9964, 0.6199, 0.9962, 0.6198, 1.0, 0.6184, 1.0, 0.6199, 0.9962, 0.621, 0.996, 0.6209, 1.0, 0.6198, 1.0, 0.621, 0.996, 0.625, 0.9959, 0.625, 0.9965, 0.6209, 1.0, 0.8668, 0.7418, 0.8684, 0.7418, 0.8685, 0.7435, 0.8668, 0.7434, 0.8684, 0.7418, 0.8699, 0.7418, 0.87, 0.7435, 0.8685, 0.7435, 0.8699, 0.7418, 0.8714, 0.7418, 0.8714, 0.7434, 0.87, 0.7435, 0.8714, 0.7418, 0.875, 0.7418, 0.875, 0.7434, 0.8714, 0.7434, 0.8668, 0.7434, 0.8685, 0.7435, 0.8685, 0.745, 0.8668, 0.7449, 0.8685, 0.7435, 0.87, 0.7435, 0.87, 0.745, 0.8685, 0.745, 0.87, 0.7435, 0.8714, 0.7434, 0.8712, 0.7449, 0.87, 0.745, 0.8714, 0.7434, 0.875, 0.7434, 0.875, 0.7448, 0.8712, 0.7449, 0.8668, 0.7449, 0.8685, 0.745, 0.8685, 0.7464, 0.8668, 0.7464, 0.8685, 0.745, 0.87, 0.745, 0.8699, 0.7462, 0.8685, 0.7464, 0.87, 0.745, 0.8712, 0.7449, 0.871, 0.746, 0.8699, 0.7462, 0.8712, 0.7449, 0.875, 0.7448, 0.875, 0.7459, 0.871, 0.746, 0.8668, 0.7464, 0.8685, 0.7464, 0.8684, 0.75, 0.8668, 0.75, 0.8685, 0.7464, 0.8699, 0.7462, 0.8698, 0.75, 0.8684, 0.75, 0.8699, 0.7462, 0.871, 0.746, 0.8709, 0.75, 0.8698, 0.75, 0.871, 0.746, 0.875, 0.7459, 0.875, 0.7465, 0.8709, 0.75, 0.6168, 0.00819, 0.6168, 0.006592, 0.6185, 0.006523, 0.6184, 0.00819, 0.6168, 0.006592, 0.6168, 0.005056, 0.6185, 0.004974, 0.6185, 0.006523, 0.6168, 0.005056, 0.6168, 0.00364, 0.6184, 0.003634, 0.6185, 0.004974, 0.6168, 0.00364, 0.6168, 0.0, 0.6184, 0.0, 0.6184, 0.003634, 0.6184, 0.00819, 0.6185, 0.006523, 0.62, 0.006522, 0.6199, 0.00819, 0.6185, 0.006523, 0.6185, 0.004974, 0.62, 0.005012, 0.62, 0.006522, 0.6185, 0.004974, 0.6184, 0.003634, 0.6199, 0.003784, 0.62, 0.005012, 0.6184, 0.003634, 0.6184, 0.0, 0.6198, 0.0, 0.6199, 0.003784, 0.6199, 0.00819, 0.62, 0.006522, 0.6214, 0.006545, 0.6214, 0.00819, 0.62, 0.006522, 0.62, 0.005012, 0.6212, 0.005111, 0.6214, 0.006545, 0.62, 0.005012, 0.6199, 0.003784, 0.621, 0.004005, 0.6212, 0.005111, 0.6199, 0.003784, 0.6198, 0.0, 0.6209, 0.0, 0.621, 0.004005, 0.6214, 0.00819, 0.6214, 0.006545, 0.625, 0.006563, 0.625, 0.00819, 0.6214, 0.006545, 0.6212, 0.005111, 0.625, 0.00517, 0.625, 0.006563, 0.6212, 0.005111, 0.621, 0.004005, 0.625, 0.004124, 0.625, 0.00517, 0.621, 0.004005, 0.6209, 0.0, 0.6215, 0.0, 0.625, 0.004124, 0.1332, 0.5082, 0.1316, 0.5082, 0.1315, 0.5065, 0.1332, 0.5066, 0.1316, 0.5082, 0.1301, 0.5082, 0.13, 0.5065, 0.1315, 0.5065, 0.1301, 0.5082, 0.1286, 0.5082, 0.1286, 0.5066, 0.13, 0.5065, 0.1286, 0.5082, 0.125, 0.5082, 0.125, 0.5066, 0.1286, 0.5066, 0.1332, 0.5066, 0.1315, 0.5065, 0.1315, 0.505, 0.1332, 0.5051, 0.1315, 0.5065, 0.13, 0.5065, 0.13, 0.505, 0.1315, 0.505, 0.13, 0.5065, 0.1286, 0.5066, 0.1288, 0.5051, 0.13, 0.505, 0.1286, 0.5066, 0.125, 0.5066, 0.125, 0.5052, 0.1288, 0.5051, 0.1332, 0.5051, 0.1315, 0.505, 0.1315, 0.5036, 0.1332, 0.5036, 0.1315, 0.505, 0.13, 0.505, 0.1301, 0.5038, 0.1315, 0.5036, 0.13, 0.505, 0.1288, 0.5051, 0.129, 0.504, 0.1301, 0.5038, 0.1288, 0.5051, 0.125, 0.5052, 0.125, 0.5041, 0.129, 0.504, 0.1332, 0.5036, 0.1315, 0.5036, 0.1316, 0.5, 0.1332, 0.5, 0.1315, 0.5036, 0.1301, 0.5038, 0.1302, 0.5, 0.1316, 0.5, 0.1301, 0.5038, 0.129, 0.504, 0.1291, 0.5, 0.1302, 0.5, 0.129, 0.504, 0.125, 0.5041, 0.125, 0.5035, 0.1291, 0.5, 0.3832, 0.2418, 0.3832, 0.2434, 0.3815, 0.2435, 0.3816, 0.2418, 0.3832, 0.2434, 0.3832, 0.2449, 0.3815, 0.245, 0.3815, 0.2435, 0.3832, 0.2449, 0.3832, 0.2464, 0.3816, 0.2464, 0.3815, 0.245, 0.3832, 0.2464, 0.3832, 0.25, 0.3816, 0.25, 0.3816, 0.2464, 0.3816, 0.2418, 0.3815, 0.2435, 0.38, 0.2435, 0.3801, 0.2418, 0.3815, 0.2435, 0.3815, 0.245, 0.38, 0.245, 0.38, 0.2435, 0.3815, 0.245, 0.3816, 0.2464, 0.3801, 0.2462, 0.38, 0.245, 0.3816, 0.2464, 0.3816, 0.25, 0.3802, 0.25, 0.3801, 0.2462, 0.3801, 0.2418, 0.38, 0.2435, 0.3786, 0.2435, 0.3786, 0.2418, 0.38, 0.2435, 0.38, 0.245, 0.3788, 0.2449, 0.3786, 0.2435, 0.38, 0.245, 0.3801, 0.2462, 0.379, 0.246, 0.3788, 0.2449, 0.3801, 0.2462, 0.3802, 0.25, 0.3791, 0.25, 0.379, 0.246, 0.3786, 0.2418, 0.3786, 0.2435, 0.375, 0.2434, 0.375, 0.2418, 0.3786, 0.2435, 0.3788, 0.2449, 0.375, 0.2448, 0.375, 0.2434, 0.3788, 0.2449, 0.379, 0.246, 0.375, 0.2459, 0.375, 0.2448, 0.379, 0.246, 0.3791, 0.25, 0.3785, 0.25, 0.375, 0.2459, 0.3832, 0.2582, 0.3816, 0.2582, 0.3815, 0.2565, 0.3832, 0.2566, 0.3816, 0.2582, 0.3801, 0.2582, 0.38, 0.2565, 0.3815, 0.2565, 0.3801, 0.2582, 0.3786, 0.2582, 0.3786, 0.2566, 0.38, 0.2565, 0.3786, 0.2582, 0.375, 0.2582, 0.375, 0.2566, 0.3786, 0.2566, 0.3832, 0.2566, 0.3815, 0.2565, 0.3815, 0.255, 0.3832, 0.2551, 0.3815, 0.2565, 0.38, 0.2565, 0.38, 0.255, 0.3815, 0.255, 0.38, 0.2565, 0.3786, 0.2566, 0.3788, 0.2551, 0.38, 0.255, 0.3786, 0.2566, 0.375, 0.2566, 0.375, 0.2552, 0.3788, 0.2551, 0.3832, 0.2551, 0.3815, 0.255, 0.3815, 0.2536, 0.3832, 0.2536, 0.3815, 0.255, 0.38, 0.255, 0.3801, 0.2538, 0.3815, 0.2536, 0.38, 0.255, 0.3788, 0.2551, 0.379, 0.254, 0.3801, 0.2538, 0.3788, 0.2551, 0.375, 0.2552, 0.375, 0.2541, 0.379, 0.254, 0.3832, 0.2536, 0.3815, 0.2536, 0.3816, 0.25, 0.3832, 0.25, 0.3815, 0.2536, 0.3801, 0.2538, 0.3802, 0.25, 0.3816, 0.25, 0.3801, 0.2538, 0.379, 0.254, 0.3791, 0.25, 0.3802, 0.25, 0.379, 0.254, 0.375, 0.2541, 0.375, 0.2535, 0.3791, 0.25, 0.8668, 0.5082, 0.8668, 0.5066, 0.8685, 0.5065, 0.8684, 0.5082, 0.8668, 0.5066, 0.8668, 0.5051, 0.8685, 0.505, 0.8685, 0.5065, 0.8668, 0.5051, 0.8668, 0.5036, 0.8684, 0.5036, 0.8685, 0.505, 0.8668, 0.5036, 0.8668, 0.5, 0.8684, 0.5, 0.8684, 0.5036, 0.8684, 0.5082, 0.8685, 0.5065, 0.87, 0.5065, 0.8699, 0.5082, 0.8685, 0.5065, 0.8685, 0.505, 0.87, 0.505, 0.87, 0.5065, 0.8685, 0.505, 0.8684, 0.5036, 0.8699, 0.5038, 0.87, 0.505, 0.8684, 0.5036, 0.8684, 0.5, 0.8698, 0.5, 0.8699, 0.5038, 0.8699, 0.5082, 0.87, 0.5065, 0.8714, 0.5065, 0.8714, 0.5082, 0.87, 0.5065, 0.87, 0.505, 0.8712, 0.5051, 0.8714, 0.5065, 0.87, 0.505, 0.8699, 0.5038, 0.871, 0.504, 0.8712, 0.5051, 0.8699, 0.5038, 0.8698, 0.5, 0.8709, 0.5, 0.871, 0.504, 0.8714, 0.5082, 0.8714, 0.5065, 0.875, 0.5066, 0.875, 0.5082, 0.8714, 0.5065, 0.8712, 0.5051, 0.875, 0.5052, 0.875, 0.5066, 0.8712, 0.5051, 0.871, 0.504, 0.875, 0.5041, 0.875, 0.5052, 0.871, 0.504, 0.8709, 0.5, 0.8715, 0.5, 0.875, 0.5041, 0.6168, 0.2582, 0.6168, 0.2566, 0.6185, 0.2565, 0.6184, 0.2582, 0.6168, 0.2566, 0.6168, 0.2551, 0.6185, 0.255, 0.6185, 0.2565, 0.6168, 0.2551, 0.6168, 0.2536, 0.6184, 0.2536, 0.6185, 0.255, 0.6168, 0.2536, 0.6168, 0.25, 0.6184, 0.25, 0.6184, 0.2536, 0.6184, 0.2582, 0.6185, 0.2565, 0.62, 0.2565, 0.6199, 0.2582, 0.6185, 0.2565, 0.6185, 0.255, 0.62, 0.255, 0.62, 0.2565, 0.6185, 0.255, 0.6184, 0.2536, 0.6199, 0.2538, 0.62, 0.255, 0.6184, 0.2536, 0.6184, 0.25, 0.6198, 0.25, 0.6199, 0.2538, 0.6199, 0.2582, 0.62, 0.2565, 0.6214, 0.2565, 0.6214, 0.2582, 0.62, 0.2565, 0.62, 0.255, 0.6212, 0.2551, 0.6214, 0.2565, 0.62, 0.255, 0.6199, 0.2538, 0.621, 0.254, 0.6212, 0.2551, 0.6199, 0.2538, 0.6198, 0.25, 0.6209, 0.25, 0.621, 0.254, 0.6214, 0.2582, 0.6214, 0.2565, 0.625, 0.2566, 0.625, 0.2582, 0.6214, 0.2565, 0.6212, 0.2551, 0.625, 0.2552, 0.625, 0.2566, 0.6212, 0.2551, 0.621, 0.254, 0.625, 0.2541, 0.625, 0.2552, 0.621, 0.254, 0.6209, 0.25, 0.6215, 0.25, 0.625, 0.2541, 0.6168, 0.2418, 0.6184, 0.2418, 0.6185, 0.2435, 0.6168, 0.2434, 0.6184, 0.2418, 0.6199, 0.2418, 0.62, 0.2435, 0.6185, 0.2435, 0.6199, 0.2418, 0.6214, 0.2418, 0.6214, 0.2434, 0.62, 0.2435, 0.6214, 0.2418, 0.625, 0.2418, 0.625, 0.2434, 0.6214, 0.2434, 0.6168, 0.2434, 0.6185, 0.2435, 0.6185, 0.245, 0.6168, 0.2449, 0.6185, 0.2435, 0.62, 0.2435, 0.62, 0.245, 0.6185, 0.245, 0.62, 0.2435, 0.6214, 0.2434, 0.6212, 0.2449, 0.62, 0.245, 0.6214, 0.2434, 0.625, 0.2434, 0.625, 0.2448, 0.6212, 0.2449, 0.6168, 0.2449, 0.6185, 0.245, 0.6185, 0.2464, 0.6168, 0.2464, 0.6185, 0.245, 0.62, 0.245, 0.6199, 0.2462, 0.6185, 0.2464, 0.62, 0.245, 0.6212, 0.2449, 0.621, 0.246, 0.6199, 0.2462, 0.6212, 0.2449, 0.625, 0.2448, 0.625, 0.2459, 0.621, 0.246, 0.6168, 0.2464, 0.6185, 0.2464, 0.6184, 0.25, 0.6168, 0.25, 0.6185, 0.2464, 0.6199, 0.2462, 0.6198, 0.25, 0.6184, 0.25, 0.6199, 0.2462, 0.621, 0.246, 0.6209, 0.25, 0.6198, 0.25, 0.621, 0.246, 0.625, 0.2459, 0.625, 0.2465, 0.6209, 0.25, 0.3668, 0.7418, 0.3684, 0.7418, 0.3685, 0.7435, 0.3668, 0.7434, 0.3684, 0.7418, 0.3699, 0.7418, 0.37, 0.7435, 0.3685, 0.7435, 0.3699, 0.7418, 0.3714, 0.7418, 0.3714, 0.7434, 0.37, 0.7435, 0.3714, 0.7418, 0.375, 0.7418, 0.375, 0.7434, 0.3714, 0.7434, 0.3668, 0.7434, 0.3685, 0.7435, 0.3685, 0.745, 0.3668, 0.7449, 0.3685, 0.7435, 0.37, 0.7435, 0.37, 0.745, 0.3685, 0.745, 0.37, 0.7435, 0.3714, 0.7434, 0.3712, 0.7449, 0.37, 0.745, 0.3714, 0.7434, 0.375, 0.7434, 0.375, 0.7448, 0.3712, 0.7449, 0.3668, 0.7449, 0.3685, 0.745, 0.3685, 0.7464, 0.3668, 0.7464, 0.3685, 0.745, 0.37, 0.745, 0.3699, 0.7462, 0.3685, 0.7464, 0.37, 0.745, 0.3712, 0.7449, 0.371, 0.746, 0.3699, 0.7462, 0.3712, 0.7449, 0.375, 0.7448, 0.375, 0.7459, 0.371, 0.746, 0.3668, 0.7464, 0.3685, 0.7464, 0.3684, 0.75, 0.3668, 0.75, 0.3685, 0.7464, 0.3699, 0.7462, 0.3698, 0.75, 0.3684, 0.75, 0.3699, 0.7462, 0.371, 0.746, 0.3709, 0.75, 0.3698, 0.75, 0.371, 0.746, 0.375, 0.7459, 0.3762, 0.75, 0.3709, 0.75, 0.3832, 0.7418, 0.3832, 0.7434, 0.3815, 0.7435, 0.3816, 0.7418, 0.3832, 0.7434, 0.3832, 0.7449, 0.3815, 0.745, 0.3815, 0.7435, 0.3832, 0.7449, 0.3832, 0.7464, 0.3816, 0.7464, 0.3815, 0.745, 0.3832, 0.7464, 0.3832, 0.75, 0.3816, 0.75, 0.3816, 0.7464, 0.3816, 0.7418, 0.3815, 0.7435, 0.38, 0.7435, 0.3801, 0.7418, 0.3815, 0.7435, 0.3815, 0.745, 0.38, 0.745, 0.38, 0.7435, 0.3815, 0.745, 0.3816, 0.7464, 0.3801, 0.7462, 0.38, 0.745, 0.3816, 0.7464, 0.3816, 0.75, 0.3802, 0.75, 0.3801, 0.7462, 0.3801, 0.7418, 0.38, 0.7435, 0.3786, 0.7435, 0.3786, 0.7418, 0.38, 0.7435, 0.38, 0.745, 0.3788, 0.7449, 0.3786, 0.7435, 0.38, 0.745, 0.3801, 0.7462, 0.379, 0.746, 0.3788, 0.7449, 0.3801, 0.7462, 0.3802, 0.75, 0.3791, 0.75, 0.379, 0.746, 0.3786, 0.7418, 0.3786, 0.7435, 0.375, 0.7434, 0.375, 0.7418, 0.3786, 0.7435, 0.3788, 0.7449, 0.375, 0.7448, 0.375, 0.7434, 0.3788, 0.7449, 0.379, 0.746, 0.375, 0.7459, 0.375, 0.7448, 0.379, 0.746, 0.3791, 0.75, 0.3762, 0.75, 0.375, 0.7459, 0.3832, 0.7582, 0.3816, 0.7582, 0.3815, 0.7565, 0.3832, 0.7566, 0.3816, 0.7582, 0.3801, 0.7582, 0.38, 0.7565, 0.3815, 0.7565, 0.3801, 0.7582, 0.3786, 0.7582, 0.3786, 0.7566, 0.38, 0.7565, 0.3786, 0.7582, 0.375, 0.7582, 0.375, 0.7566, 0.3786, 0.7566, 0.3832, 0.7566, 0.3815, 0.7565, 0.3815, 0.755, 0.3832, 0.7551, 0.3815, 0.7565, 0.38, 0.7565, 0.38, 0.755, 0.3815, 0.755, 0.38, 0.7565, 0.3786, 0.7566, 0.3788, 0.7551, 0.38, 0.755, 0.3786, 0.7566, 0.375, 0.7566, 0.375, 0.7552, 0.3788, 0.7551, 0.3832, 0.7551, 0.3815, 0.755, 0.3815, 0.7536, 0.3832, 0.7536, 0.3815, 0.755, 0.38, 0.755, 0.3801, 0.7538, 0.3815, 0.7536, 0.38, 0.755, 0.3788, 0.7551, 0.379, 0.754, 0.3801, 0.7538, 0.3788, 0.7551, 0.375, 0.7552, 0.375, 0.7541, 0.379, 0.754, 0.3832, 0.7536, 0.3815, 0.7536, 0.3816, 0.75, 0.3832, 0.75, 0.3815, 0.7536, 0.3801, 0.7538, 0.3802, 0.75, 0.3816, 0.75, 0.3801, 0.7538, 0.379, 0.754, 0.3791, 0.75, 0.3802, 0.75, 0.379, 0.754, 0.375, 0.7541, 0.3762, 0.75, 0.3791, 0.75, 0.6332, 0.7418, 0.6332, 0.7434, 0.6315, 0.7435, 0.6316, 0.7418, 0.6332, 0.7434, 0.6332, 0.7449, 0.6315, 0.745, 0.6315, 0.7435, 0.6332, 0.7449, 0.6332, 0.7464, 0.6316, 0.7464, 0.6315, 0.745, 0.6332, 0.7464, 0.6332, 0.75, 0.6316, 0.75, 0.6316, 0.7464, 0.6316, 0.7418, 0.6315, 0.7435, 0.63, 0.7435, 0.6301, 0.7418, 0.6315, 0.7435, 0.6315, 0.745, 0.63, 0.745, 0.63, 0.7435, 0.6315, 0.745, 0.6316, 0.7464, 0.6301, 0.7462, 0.63, 0.745, 0.6316, 0.7464, 0.6316, 0.75, 0.6302, 0.75, 0.6301, 0.7462, 0.6301, 0.7418, 0.63, 0.7435, 0.6286, 0.7435, 0.6286, 0.7418, 0.63, 0.7435, 0.63, 0.745, 0.6288, 0.7449, 0.6286, 0.7435, 0.63, 0.745, 0.6301, 0.7462, 0.629, 0.746, 0.6288, 0.7449, 0.6301, 0.7462, 0.6302, 0.75, 0.6291, 0.75, 0.629, 0.746, 0.6286, 0.7418, 0.6286, 0.7435, 0.625, 0.7434, 0.625, 0.7418, 0.6286, 0.7435, 0.6288, 0.7449, 0.625, 0.7448, 0.625, 0.7434, 0.6288, 0.7449, 0.629, 0.746, 0.625, 0.7459, 0.625, 0.7448, 0.629, 0.746, 0.6291, 0.75, 0.625, 0.7488, 0.625, 0.7459, 0.6168, 0.7582, 0.6168, 0.7566, 0.6185, 0.7565, 0.6184, 0.7582, 0.6168, 0.7566, 0.6168, 0.7551, 0.6185, 0.755, 0.6185, 0.7565, 0.6168, 0.7551, 0.6168, 0.7536, 0.6184, 0.7536, 0.6185, 0.755, 0.6168, 0.7536, 0.6168, 0.75, 0.6184, 0.75, 0.6184, 0.7536, 0.6184, 0.7582, 0.6185, 0.7565, 0.62, 0.7565, 0.6199, 0.7582, 0.6185, 0.7565, 0.6185, 0.755, 0.62, 0.755, 0.62, 0.7565, 0.6185, 0.755, 0.6184, 0.7536, 0.6199, 0.7538, 0.62, 0.755, 0.6184, 0.7536, 0.6184, 0.75, 0.6198, 0.75, 0.6199, 0.7538, 0.6199, 0.7582, 0.62, 0.7565, 0.6214, 0.7565, 0.6214, 0.7582, 0.62, 0.7565, 0.62, 0.755, 0.6212, 0.7551, 0.6214, 0.7565, 0.62, 0.755, 0.6199, 0.7538, 0.621, 0.754, 0.6212, 0.7551, 0.6199, 0.7538, 0.6198, 0.75, 0.6209, 0.75, 0.621, 0.754, 0.6214, 0.7582, 0.6214, 0.7565, 0.625, 0.7566, 0.625, 0.7582, 0.6214, 0.7565, 0.6212, 0.7551, 0.625, 0.7552, 0.625, 0.7566, 0.6212, 0.7551, 0.621, 0.754, 0.625, 0.7541, 0.625, 0.7552, 0.621, 0.754, 0.6209, 0.75, 0.625, 0.7488, 0.625, 0.7541, 0.6168, 0.7418, 0.6184, 0.7418, 0.6185, 0.7435, 0.6168, 0.7434, 0.6184, 0.7418, 0.6199, 0.7418, 0.62, 0.7435, 0.6185, 0.7435, 0.6199, 0.7418, 0.6214, 0.7418, 0.6214, 0.7434, 0.62, 0.7435, 0.6214, 0.7418, 0.625, 0.7418, 0.625, 0.7434, 0.6214, 0.7434, 0.6168, 0.7434, 0.6185, 0.7435, 0.6185, 0.745, 0.6168, 0.7449, 0.6185, 0.7435, 0.62, 0.7435, 0.62, 0.745, 0.6185, 0.745, 0.62, 0.7435, 0.6214, 0.7434, 0.6212, 0.7449, 0.62, 0.745, 0.6214, 0.7434, 0.625, 0.7434, 0.625, 0.7448, 0.6212, 0.7449, 0.6168, 0.7449, 0.6185, 0.745, 0.6185, 0.7464, 0.6168, 0.7464, 0.6185, 0.745, 0.62, 0.745, 0.6199, 0.7462, 0.6185, 0.7464, 0.62, 0.745, 0.6212, 0.7449, 0.621, 0.746, 0.6199, 0.7462, 0.6212, 0.7449, 0.625, 0.7448, 0.625, 0.7459, 0.621, 0.746, 0.6168, 0.7464, 0.6185, 0.7464, 0.6184, 0.75, 0.6168, 0.75, 0.6185, 0.7464, 0.6199, 0.7462, 0.6198, 0.75, 0.6184, 0.75, 0.6199, 0.7462, 0.621, 0.746, 0.6209, 0.75, 0.6198, 0.75, 0.621, 0.746, 0.625, 0.7459, 0.625, 0.7488, 0.6209, 0.75, 0.3668, 0.5082, 0.3668, 0.5066, 0.3685, 0.5065, 0.3684, 0.5082, 0.3668, 0.5066, 0.3668, 0.5051, 0.3685, 0.505, 0.3685, 0.5065, 0.3668, 0.5051, 0.3668, 0.5036, 0.3684, 0.5036, 0.3685, 0.505, 0.3668, 0.5036, 0.3668, 0.5, 0.3684, 0.5, 0.3684, 0.5036, 0.3684, 0.5082, 0.3685, 0.5065, 0.37, 0.5065, 0.3699, 0.5082, 0.3685, 0.5065, 0.3685, 0.505, 0.37, 0.505, 0.37, 0.5065, 0.3685, 0.505, 0.3684, 0.5036, 0.3699, 0.5038, 0.37, 0.505, 0.3684, 0.5036, 0.3684, 0.5, 0.3698, 0.5, 0.3699, 0.5038, 0.3699, 0.5082, 0.37, 0.5065, 0.3714, 0.5065, 0.3714, 0.5082, 0.37, 0.5065, 0.37, 0.505, 0.3712, 0.5051, 0.3714, 0.5065, 0.37, 0.505, 0.3699, 0.5038, 0.371, 0.504, 0.3712, 0.5051, 0.3699, 0.5038, 0.3698, 0.5, 0.3709, 0.5, 0.371, 0.504, 0.3714, 0.5082, 0.3714, 0.5065, 0.375, 0.5066, 0.375, 0.5082, 0.3714, 0.5065, 0.3712, 0.5051, 0.375, 0.5052, 0.375, 0.5066, 0.3712, 0.5051, 0.371, 0.504, 0.375, 0.5041, 0.375, 0.5052, 0.371, 0.504, 0.3709, 0.5, 0.375, 0.5012, 0.375, 0.5041, 0.3832, 0.4918, 0.3832, 0.4934, 0.3815, 0.4935, 0.3816, 0.4918, 0.3832, 0.4934, 0.3832, 0.4949, 0.3815, 0.495, 0.3815, 0.4935, 0.3832, 0.4949, 0.3832, 0.4964, 0.3816, 0.4964, 0.3815, 0.495, 0.3832, 0.4964, 0.3832, 0.5, 0.3816, 0.5, 0.3816, 0.4964, 0.3816, 0.4918, 0.3815, 0.4935, 0.38, 0.4935, 0.3801, 0.4918, 0.3815, 0.4935, 0.3815, 0.495, 0.38, 0.495, 0.38, 0.4935, 0.3815, 0.495, 0.3816, 0.4964, 0.3801, 0.4962, 0.38, 0.495, 0.3816, 0.4964, 0.3816, 0.5, 0.3802, 0.5, 0.3801, 0.4962, 0.3801, 0.4918, 0.38, 0.4935, 0.3786, 0.4935, 0.3786, 0.4918, 0.38, 0.4935, 0.38, 0.495, 0.3788, 0.4949, 0.3786, 0.4935, 0.38, 0.495, 0.3801, 0.4962, 0.379, 0.496, 0.3788, 0.4949, 0.3801, 0.4962, 0.3802, 0.5, 0.3791, 0.5, 0.379, 0.496, 0.3786, 0.4918, 0.3786, 0.4935, 0.375, 0.4934, 0.375, 0.4918, 0.3786, 0.4935, 0.3788, 0.4949, 0.375, 0.4948, 0.375, 0.4934, 0.3788, 0.4949, 0.379, 0.496, 0.375, 0.4959, 0.375, 0.4948, 0.379, 0.496, 0.3791, 0.5, 0.375, 0.5012, 0.375, 0.4959, 0.3832, 0.5082, 0.3816, 0.5082, 0.3815, 0.5065, 0.3832, 0.5066, 0.3816, 0.5082, 0.3801, 0.5082, 0.38, 0.5065, 0.3815, 0.5065, 0.3801, 0.5082, 0.3786, 0.5082, 0.3786, 0.5066, 0.38, 0.5065, 0.3786, 0.5082, 0.375, 0.5082, 0.375, 0.5066, 0.3786, 0.5066, 0.3832, 0.5066, 0.3815, 0.5065, 0.3815, 0.505, 0.3832, 0.5051, 0.3815, 0.5065, 0.38, 0.5065, 0.38, 0.505, 0.3815, 0.505, 0.38, 0.5065, 0.3786, 0.5066, 0.3788, 0.5051, 0.38, 0.505, 0.3786, 0.5066, 0.375, 0.5066, 0.375, 0.5052, 0.3788, 0.5051, 0.3832, 0.5051, 0.3815, 0.505, 0.3815, 0.5036, 0.3832, 0.5036, 0.3815, 0.505, 0.38, 0.505, 0.3801, 0.5038, 0.3815, 0.5036, 0.38, 0.505, 0.3788, 0.5051, 0.379, 0.504, 0.3801, 0.5038, 0.3788, 0.5051, 0.375, 0.5052, 0.375, 0.5041, 0.379, 0.504, 0.3832, 0.5036, 0.3815, 0.5036, 0.3816, 0.5, 0.3832, 0.5, 0.3815, 0.5036, 0.3801, 0.5038, 0.3802, 0.5, 0.3816, 0.5, 0.3801, 0.5038, 0.379, 0.504, 0.3791, 0.5, 0.3802, 0.5, 0.379, 0.504, 0.375, 0.5041, 0.375, 0.5012, 0.3791, 0.5, 0.6332, 0.5082, 0.6316, 0.5082, 0.6315, 0.5065, 0.6332, 0.5066, 0.6316, 0.5082, 0.6301, 0.5082, 0.63, 0.5065, 0.6315, 0.5065, 0.6301, 0.5082, 0.6286, 0.5082, 0.6286, 0.5066, 0.63, 0.5065, 0.6286, 0.5082, 0.625, 0.5082, 0.625, 0.5066, 0.6286, 0.5066, 0.6332, 0.5066, 0.6315, 0.5065, 0.6315, 0.505, 0.6332, 0.5051, 0.6315, 0.5065, 0.63, 0.5065, 0.63, 0.505, 0.6315, 0.505, 0.63, 0.5065, 0.6286, 0.5066, 0.6288, 0.5051, 0.63, 0.505, 0.6286, 0.5066, 0.625, 0.5066, 0.625, 0.5052, 0.6288, 0.5051, 0.6332, 0.5051, 0.6315, 0.505, 0.6315, 0.5036, 0.6332, 0.5036, 0.6315, 0.505, 0.63, 0.505, 0.6301, 0.5038, 0.6315, 0.5036, 0.63, 0.505, 0.6288, 0.5051, 0.629, 0.504, 0.6301, 0.5038, 0.6288, 0.5051, 0.625, 0.5052, 0.625, 0.5041, 0.629, 0.504, 0.6332, 0.5036, 0.6315, 0.5036, 0.6316, 0.5, 0.6332, 0.5, 0.6315, 0.5036, 0.6301, 0.5038, 0.6302, 0.5, 0.6316, 0.5, 0.6301, 0.5038, 0.629, 0.504, 0.6291, 0.5, 0.6302, 0.5, 0.629, 0.504, 0.625, 0.5041, 0.6238, 0.5, 0.6291, 0.5, 0.6168, 0.5082, 0.6168, 0.5066, 0.6185, 0.5065, 0.6184, 0.5082, 0.6168, 0.5066, 0.6168, 0.5051, 0.6185, 0.505, 0.6185, 0.5065, 0.6168, 0.5051, 0.6168, 0.5036, 0.6184, 0.5036, 0.6185, 0.505, 0.6168, 0.5036, 0.6168, 0.5, 0.6184, 0.5, 0.6184, 0.5036, 0.6184, 0.5082, 0.6185, 0.5065, 0.62, 0.5065, 0.6199, 0.5082, 0.6185, 0.5065, 0.6185, 0.505, 0.62, 0.505, 0.62, 0.5065, 0.6185, 0.505, 0.6184, 0.5036, 0.6199, 0.5038, 0.62, 0.505, 0.6184, 0.5036, 0.6184, 0.5, 0.6198, 0.5, 0.6199, 0.5038, 0.6199, 0.5082, 0.62, 0.5065, 0.6214, 0.5065, 0.6214, 0.5082, 0.62, 0.5065, 0.62, 0.505, 0.6212, 0.5051, 0.6214, 0.5065, 0.62, 0.505, 0.6199, 0.5038, 0.621, 0.504, 0.6212, 0.5051, 0.6199, 0.5038, 0.6198, 0.5, 0.6209, 0.5, 0.621, 0.504, 0.6214, 0.5082, 0.6214, 0.5065, 0.625, 0.5066, 0.625, 0.5082, 0.6214, 0.5065, 0.6212, 0.5051, 0.625, 0.5052, 0.625, 0.5066, 0.6212, 0.5051, 0.621, 0.504, 0.625, 0.5041, 0.625, 0.5052, 0.621, 0.504, 0.6209, 0.5, 0.6238, 0.5, 0.625, 0.5041, 0.6168, 0.4918, 0.6184, 0.4918, 0.6185, 0.4935, 0.6168, 0.4934, 0.6184, 0.4918, 0.6199, 0.4918, 0.62, 0.4935, 0.6185, 0.4935, 0.6199, 0.4918, 0.6214, 0.4918, 0.6214, 0.4934, 0.62, 0.4935, 0.6214, 0.4918, 0.625, 0.4918, 0.625, 0.4934, 0.6214, 0.4934, 0.6168, 0.4934, 0.6185, 0.4935, 0.6185, 0.495, 0.6168, 0.4949, 0.6185, 0.4935, 0.62, 0.4935, 0.62, 0.495, 0.6185, 0.495, 0.62, 0.4935, 0.6214, 0.4934, 0.6212, 0.4949, 0.62, 0.495, 0.6214, 0.4934, 0.625, 0.4934, 0.625, 0.4948, 0.6212, 0.4949, 0.6168, 0.4949, 0.6185, 0.495, 0.6185, 0.4964, 0.6168, 0.4964, 0.6185, 0.495, 0.62, 0.495, 0.6199, 0.4962, 0.6185, 0.4964, 0.62, 0.495, 0.6212, 0.4949, 0.621, 0.496, 0.6199, 0.4962, 0.6212, 0.4949, 0.625, 0.4948, 0.625, 0.4959, 0.621, 0.496, 0.6168, 0.4964, 0.6185, 0.4964, 0.6184, 0.5, 0.6168, 0.5, 0.6185, 0.4964, 0.6199, 0.4962, 0.6198, 0.5, 0.6184, 0.5, 0.6199, 0.4962, 0.621, 0.496, 0.6209, 0.5, 0.6198, 0.5, 0.621, 0.496, 0.625, 0.4959, 0.6238, 0.5, 0.6209, 0.5, 0.1332, 0.5082, 0.1332, 0.7418, 0.1316, 0.7418, 0.1316, 0.5082, 0.1316, 0.5082, 0.1316, 0.7418, 0.1301, 0.7418, 0.1301, 0.5082, 0.1301, 0.5082, 0.1301, 0.7418, 0.1286, 0.7418, 0.1286, 0.5082, 0.1286, 0.5082, 0.1286, 0.7418, 0.125, 0.7418, 0.125, 0.5082, 0.375, 0.2418, 0.375, 0.00819, 0.3786, 0.00819, 0.3786, 0.2418, 0.3786, 0.2418, 0.3786, 0.00819, 0.3801, 0.00819, 0.3801, 0.2418, 0.3801, 0.2418, 0.3801, 0.00819, 0.3816, 0.00819, 0.3816, 0.2418, 0.3816, 0.2418, 0.3816, 0.00819, 0.3832, 0.00819, 0.3832, 0.2418, 0.3832, 0.9918, 0.6168, 0.9918, 0.6168, 0.9934, 0.3832, 0.9934, 0.3832, 0.9934, 0.6168, 0.9934, 0.6168, 0.9949, 0.3832, 0.9949, 0.3832, 0.9949, 0.6168, 0.9949, 0.6168, 0.9964, 0.3832, 0.9964, 0.3832, 0.9964, 0.6168, 0.9964, 0.6168, 1.0, 0.3832, 1.0, 0.3832, 0.0, 0.6168, 0.0, 0.6168, 0.00364, 0.3832, 0.00364, 0.3832, 0.00364, 0.6168, 0.00364, 0.6168, 0.005056, 0.3832, 0.005056, 0.3832, 0.005056, 0.6168, 0.005056, 0.6168, 0.006592, 0.3832, 0.006592, 0.3832, 0.006592, 0.6168, 0.006592, 0.6168, 0.00819, 0.3832, 0.00819, 0.8668, 0.7418, 0.8668, 0.5082, 0.8684, 0.5082, 0.8684, 0.7418, 0.8684, 0.7418, 0.8684, 0.5082, 0.8699, 0.5082, 0.8699, 0.7418, 0.8699, 0.7418, 0.8699, 0.5082, 0.8714, 0.5082, 0.8714, 0.7418, 0.8714, 0.7418, 0.8714, 0.5082, 0.875, 0.5082, 0.875, 0.7418, 0.625, 0.00819, 0.625, 0.2418, 0.6214, 0.2418, 0.6214, 0.00819, 0.6214, 0.00819, 0.6214, 0.2418, 0.6199, 0.2418, 0.6199, 0.00819, 0.6199, 0.00819, 0.6199, 0.2418, 0.6184, 0.2418, 0.6184, 0.00819, 0.6184, 0.00819, 0.6184, 0.2418, 0.6168, 0.2418, 0.6168, 0.00819, 0.6168, 0.2582, 0.3832, 0.2582, 0.3832, 0.2566, 0.6168, 0.2566, 0.6168, 0.2566, 0.3832, 0.2566, 0.3832, 0.2551, 0.6168, 0.2551, 0.6168, 0.2551, 0.3832, 0.2551, 0.3832, 0.2536, 0.6168, 0.2536, 0.6168, 0.2536, 0.3832, 0.2536, 0.3832, 0.25, 0.6168, 0.25, 0.6168, 0.25, 0.3832, 0.25, 0.3832, 0.2464, 0.6168, 0.2464, 0.6168, 0.2464, 0.3832, 0.2464, 0.3832, 0.2449, 0.6168, 0.2449, 0.6168, 0.2449, 0.3832, 0.2449, 0.3832, 0.2434, 0.6168, 0.2434, 0.6168, 0.2434, 0.3832, 0.2434, 0.3832, 0.2418, 0.6168, 0.2418, 0.3668, 0.5082, 0.1332, 0.5082, 0.1332, 0.5066, 0.3668, 0.5066, 0.3668, 0.5066, 0.1332, 0.5066, 0.1332, 0.5051, 0.3668, 0.5051, 0.3668, 0.5051, 0.1332, 0.5051, 0.1332, 0.5036, 0.3668, 0.5036, 0.3668, 0.5036, 0.1332, 0.5036, 0.1332, 0.5, 0.3668, 0.5, 0.375, 0.4918, 0.375, 0.2582, 0.3786, 0.2582, 0.3786, 0.4918, 0.3786, 0.4918, 0.3786, 0.2582, 0.3801, 0.2582, 0.3801, 0.4918, 0.3801, 0.4918, 0.3801, 0.2582, 0.3816, 0.2582, 0.3816, 0.4918, 0.3816, 0.4918, 0.3816, 0.2582, 0.3832, 0.2582, 0.3832, 0.4918, 0.8668, 0.5082, 0.6332, 0.5082, 0.6332, 0.5066, 0.8668, 0.5066, 0.8668, 0.5066, 0.6332, 0.5066, 0.6332, 0.5051, 0.8668, 0.5051, 0.8668, 0.5051, 0.6332, 0.5051, 0.6332, 0.5036, 0.8668, 0.5036, 0.8668, 0.5036, 0.6332, 0.5036, 0.6332, 0.5, 0.8668, 0.5, 0.625, 0.2582, 0.625, 0.4918, 0.6214, 0.4918, 0.6214, 0.2582, 0.6214, 0.2582, 0.6214, 0.4918, 0.6199, 0.4918, 0.6199, 0.2582, 0.6199, 0.2582, 0.6199, 0.4918, 0.6184, 0.4918, 0.6184, 0.2582, 0.6184, 0.2582, 0.6184, 0.4918, 0.6168, 0.4918, 0.6168, 0.2582, 0.6168, 0.5082, 0.3832, 0.5082, 0.3832, 0.5066, 0.6168, 0.5066, 0.6168, 0.5066, 0.3832, 0.5066, 0.3832, 0.5051, 0.6168, 0.5051, 0.6168, 0.5051, 0.3832, 0.5051, 0.3832, 0.5036, 0.6168, 0.5036, 0.6168, 0.5036, 0.3832, 0.5036, 0.3832, 0.5, 0.6168, 0.5, 0.6168, 0.5, 0.3832, 0.5, 0.3832, 0.4964, 0.6168, 0.4964, 0.6168, 0.4964, 0.3832, 0.4964, 0.3832, 0.4949, 0.6168, 0.4949, 0.6168, 0.4949, 0.3832, 0.4949, 0.3832, 0.4934, 0.6168, 0.4934, 0.6168, 0.4934, 0.3832, 0.4934, 0.3832, 0.4918, 0.6168, 0.4918, 0.3668, 0.7418, 0.3668, 0.5082, 0.3684, 0.5082, 0.3684, 0.7418, 0.3684, 0.7418, 0.3684, 0.5082, 0.3699, 0.5082, 0.3699, 0.7418, 0.3699, 0.7418, 0.3699, 0.5082, 0.3714, 0.5082, 0.3714, 0.7418, 0.3714, 0.7418, 0.3714, 0.5082, 0.375, 0.5082, 0.375, 0.7418, 0.375, 0.7418, 0.375, 0.5082, 0.3786, 0.5082, 0.3786, 0.7418, 0.3786, 0.7418, 0.3786, 0.5082, 0.3801, 0.5082, 0.3801, 0.7418, 0.3801, 0.7418, 0.3801, 0.5082, 0.3816, 0.5082, 0.3816, 0.7418, 0.3816, 0.7418, 0.3816, 0.5082, 0.3832, 0.5082, 0.3832, 0.7418, 0.6332, 0.5082, 0.6332, 0.7418, 0.6316, 0.7418, 0.6316, 0.5082, 0.6316, 0.5082, 0.6316, 0.7418, 0.6301, 0.7418, 0.6301, 0.5082, 0.6301, 0.5082, 0.6301, 0.7418, 0.6286, 0.7418, 0.6286, 0.5082, 0.6286, 0.5082, 0.6286, 0.7418, 0.625, 0.7418, 0.625, 0.5082, 0.625, 0.5082, 0.625, 0.7418, 0.6214, 0.7418, 0.6214, 0.5082, 0.6214, 0.5082, 0.6214, 0.7418, 0.6199, 0.7418, 0.6199, 0.5082, 0.6199, 0.5082, 0.6199, 0.7418, 0.6184, 0.7418, 0.6184, 0.5082, 0.6184, 0.5082, 0.6184, 0.7418, 0.6168, 0.7418, 0.6168, 0.5082, 0.6168, 0.7582, 0.3832, 0.7582, 0.3832, 0.7566, 0.6168, 0.7566, 0.6168, 0.7566, 0.3832, 0.7566, 0.3832, 0.7551, 0.6168, 0.7551, 0.6168, 0.7551, 0.3832, 0.7551, 0.3832, 0.7536, 0.6168, 0.7536, 0.6168, 0.7536, 0.3832, 0.7536, 0.3832, 0.75, 0.6168, 0.75, 0.6168, 0.75, 0.3832, 0.75, 0.3832, 0.7464, 0.6168, 0.7464, 0.6168, 0.7464, 0.3832, 0.7464, 0.3832, 0.7449, 0.6168, 0.7449, 0.6168, 0.7449, 0.3832, 0.7449, 0.3832, 0.7434, 0.6168, 0.7434, 0.6168, 0.7434, 0.3832, 0.7434, 0.3832, 0.7418, 0.6168, 0.7418, 0.1332, 0.7418, 0.3668, 0.7418, 0.3668, 0.7434, 0.1332, 0.7434, 0.1332, 0.7434, 0.3668, 0.7434, 0.3668, 0.7449, 0.1332, 0.7449, 0.1332, 0.7449, 0.3668, 0.7449, 0.3668, 0.7464, 0.1332, 0.7464, 0.1332, 0.7464, 0.3668, 0.7464, 0.3668, 0.75, 0.1332, 0.75, 0.375, 0.9918, 0.375, 0.7582, 0.3786, 0.7582, 0.3786, 0.9918, 0.3786, 0.9918, 0.3786, 0.7582, 0.3801, 0.7582, 0.3801, 0.9918, 0.3801, 0.9918, 0.3801, 0.7582, 0.3816, 0.7582, 0.3816, 0.9918, 0.3816, 0.9918, 0.3816, 0.7582, 0.3832, 0.7582, 0.3832, 0.9918, 0.6332, 0.7418, 0.8668, 0.7418, 0.8668, 0.7434, 0.6332, 0.7434, 0.6332, 0.7434, 0.8668, 0.7434, 0.8668, 0.7449, 0.6332, 0.7449, 0.6332, 0.7449, 0.8668, 0.7449, 0.8668, 0.7464, 0.6332, 0.7464, 0.6332, 0.7464, 0.8668, 0.7464, 0.8668, 0.75, 0.6332, 0.75, 0.625, 0.7582, 0.625, 0.9918, 0.6214, 0.9918, 0.6214, 0.7582, 0.6214, 0.7582, 0.6214, 0.9918, 0.6199, 0.9918, 0.6199, 0.7582, 0.6199, 0.7582, 0.6199, 0.9918, 0.6184, 0.9918, 0.6184, 0.7582, 0.6184, 0.7582, 0.6184, 0.9918, 0.6168, 0.9918, 0.6168, 0.7582, 0.1332, 0.5082, 0.3668, 0.5082, 0.3668, 0.7418, 0.1332, 0.7418])
me_cube_001.update()
me_plane_002 = bpy.data.meshes.new('Plane.002')
me_plane_002.from_pydata([(0.0, 0.0, 0.0), (0.0, 0.0, 1.583), (0.0, 0.0, 0.5277), (0.0, 0.0, 1.055)], [(3, 1), (0, 2), (2, 3)], [])
_uv = me_plane_002.uv_layers.new(name='UVMap')
_uv.uv.foreach_set('vector', [])
me_plane_002.update()

# ---- curves / text
cu_nurbspath_001 = bpy.data.curves.new('NurbsPath.001', 'CURVE')
cu_nurbspath_001.dimensions = '3D'
_sp = cu_nurbspath_001.splines.new('NURBS'); _sp.points.add(4)
_sp.points.foreach_set('co', [-2.0, 0.0, 0.0, 1.0, -1.0, 0.0, 0.0, 1.0, 0.0, 0.0, 0.0, 1.0, 1.0, 0.0, 0.0, 1.0, 2.0, 0.0, 0.0, 1.0])
_sp.order_u = 5
_sp.order_v = 0
_sp.use_endpoint_u = True
cu_nurbspath_001.use_path = True
cu_nurbspath_001.fill_mode = 'FULL'
cu_nurbspath_002 = bpy.data.curves.new('NurbsPath.002', 'CURVE')
cu_nurbspath_002.dimensions = '3D'
_sp = cu_nurbspath_002.splines.new('NURBS'); _sp.points.add(4)
_sp.points.foreach_set('co', [-2.0, 0.0, 0.0, 1.0, -1.0, 0.0, 0.0, 1.0, 0.1981, -8.658e-09, -0.2864, 1.0, 1.284, -1.241e-08, -0.4107, 1.0, 2.0, 0.0, 0.0, 1.0])
_sp.order_u = 5
_sp.order_v = 0
_sp.use_endpoint_u = True
cu_nurbspath_002.use_path = True
cu_nurbspath_002.fill_mode = 'FULL'
cu_nurbspath_003 = bpy.data.curves.new('NurbsPath.003', 'CURVE')
cu_nurbspath_003.dimensions = '3D'
_sp = cu_nurbspath_003.splines.new('NURBS'); _sp.points.add(4)
_sp.points.foreach_set('co', [-2.0, 0.0, 0.0, 1.0, -1.0, 0.0, 0.0, 1.0, 0.1981, -8.658e-09, -0.2864, 1.0, 1.284, -1.241e-08, -0.4107, 1.0, 2.0, 0.0, 0.0, 1.0])
_sp.order_u = 5
_sp.order_v = 0
_sp.use_endpoint_u = True
cu_nurbspath_003.use_path = True
cu_nurbspath_003.fill_mode = 'FULL'
cu_nurbspath = bpy.data.curves.new('NurbsPath', 'CURVE')
cu_nurbspath.dimensions = '3D'
_sp = cu_nurbspath.splines.new('NURBS'); _sp.points.add(4)
_sp.points.foreach_set('co', [-2.0, 0.0, 0.0, 1.0, -1.0, 0.0, 0.0, 1.0, 0.0, 0.0, 0.0, 1.0, 1.0, 0.0, 0.0, 1.0, 2.0, 0.0, 0.0, 1.0])
_sp.order_u = 5
_sp.order_v = 0
_sp.use_endpoint_u = True
cu_nurbspath.use_path = True
cu_nurbspath.fill_mode = 'FULL'
arm_armature = bpy.data.armatures.new('Armature')  # bones are not reproduced
arm_armature_001 = bpy.data.armatures.new('Armature.001')  # bones are not reproduced

# ---- objects
ob_plane = bpy.data.objects.new('Plane', me_plane_001)
ob_armature = bpy.data.objects.new('Armature', arm_armature)
ob_empty = bpy.data.objects.new('Empty', None)
ob_cube = bpy.data.objects.new('Cube', me_cube_001)
ob_plane_001 = bpy.data.objects.new('Plane.001', me_plane_002)
ob_armature_001 = bpy.data.objects.new('Armature.001', arm_armature_001)
ob_empty_001 = bpy.data.objects.new('Empty.001', None)
ob_nurbspath = bpy.data.objects.new('NurbsPath', cu_nurbspath_001)
ob_nurbspath_001 = bpy.data.objects.new('NurbsPath.001', cu_nurbspath_002)
ob_nurbspath_002 = bpy.data.objects.new('NurbsPath.002', cu_nurbspath_003)
ob_nurbspath_003 = bpy.data.objects.new('NurbsPath.003', cu_nurbspath)

# ---- transforms, parenting, visibility, modifiers, constraints
ob_plane.parent = ob_cube
ob_plane.matrix_parent_inverse = Matrix(((2.021, -0.0, 0.0, -0.0), (-0.0, 2.021, -0.0, -0.4198), (0.0, -0.0, 2.021, -1.993), (-0.0, 0.0, -0.0, 1.0)))
ob_plane.location = (-0.2567, -0.0524, 0.8782)
_vg = ob_plane.vertex_groups.new(name='Bone.01')
_vg.add([0, 2], 1.0, 'REPLACE')
_vg = ob_plane.vertex_groups.new(name='Bone.02')
_vg.add([2, 3], 1.0, 'REPLACE')
_vg = ob_plane.vertex_groups.new(name='Bone.00')
_vg.add([1, 3], 1.0, 'REPLACE')
_m = ob_plane.modifiers.new('Skin', 'SKIN')
_m = ob_plane.modifiers.new('Armature', 'ARMATURE')
_m.object = ob_armature
_m.use_deform_preserve_volume = True
ob_armature.parent = ob_cube
ob_armature.matrix_parent_inverse = Matrix(((2.021, -0.0, 0.0, -0.0), (-0.0, 2.021, -0.0, -0.4198), (0.0, -0.0, 2.021, -1.993), (-0.0, 0.0, -0.0, 1.0)))
ob_armature.location = (-0.2567, -0.0524, 0.8782)
ob_armature.show_in_front = True
ob_empty.location = (-0.2908, 1.528e-09, 0.05055)
_c = ob_empty.constraints.new('FOLLOW_PATH'); _c.name = 'Follow Path'
_c.target = ob_nurbspath_002
_c.offset = -56.74
ob_cube.location = (-0.4655, 8.294e-09, -0.2056)
ob_cube.rotation_euler = (2.536, -3.142, -4.704)
ob_cube.scale = (0.4949, 0.4949, 0.4949)
_c = ob_cube.constraints.new('FOLLOW_PATH'); _c.name = 'Follow Path'
_c.target = ob_nurbspath_003
_c.offset = -50.61
ob_plane_001.parent = ob_cube
ob_plane_001.matrix_parent_inverse = Matrix(((2.021, -0.0, 0.0, -0.0), (-0.0, 2.021, -0.0, -0.4198), (0.0, -0.0, 2.021, -1.993), (-0.0, 0.0, -0.0, 1.0)))
ob_plane_001.location = (0.2513, -0.0524, 0.8737)
_vg = ob_plane_001.vertex_groups.new(name='Bone.01')
_vg.add([0, 2], 1.0, 'REPLACE')
_vg = ob_plane_001.vertex_groups.new(name='Bone.02')
_vg.add([2, 3], 1.0, 'REPLACE')
_vg = ob_plane_001.vertex_groups.new(name='Bone.00')
_vg.add([1, 3], 1.0, 'REPLACE')
_m = ob_plane_001.modifiers.new('Skin', 'SKIN')
_m = ob_plane_001.modifiers.new('Armature', 'ARMATURE')
_m.object = ob_armature_001
_m.use_deform_preserve_volume = True
ob_armature_001.parent = ob_cube
ob_armature_001.matrix_parent_inverse = Matrix(((2.021, -0.0, 0.0, -0.0), (-0.0, 2.021, -0.0, -0.4198), (0.0, -0.0, 2.021, -1.993), (-0.0, 0.0, -0.0, 1.0)))
ob_armature_001.location = (0.2513, -0.0524, 0.8737)
ob_armature_001.show_in_front = True
ob_empty_001.location = (-0.03496, 1.528e-09, 0.05055)
_c = ob_empty_001.constraints.new('FOLLOW_PATH'); _c.name = 'Follow Path'
_c.target = ob_nurbspath_001
_c.offset = -56.74
ob_nurbspath.location = (0.0, 0.0, 0.06146)
ob_nurbspath_001.location = (-0.2613, -1.105, 0.7432)
ob_nurbspath_001.rotation_euler = (3.023e-08, 0.605, 1.571)
ob_nurbspath_001.scale = (0.6724, 0.6724, 0.6724)
ob_nurbspath_002.location = (0.2532, -0.9649, 0.6408)
ob_nurbspath_002.rotation_euler = (3.023e-08, 0.605, 1.571)
ob_nurbspath_002.scale = (0.6724, 0.6724, 0.6724)
ob_nurbspath_003.location = (-0.004503, 0.311, 0.8979)
ob_nurbspath_003.rotation_euler = (-0.004075, 0.9657, 1.569)
ob_nurbspath_003.scale = (-0.5701, -0.5701, -0.5701)

# ---- collection membership
col_collection.objects.link(ob_plane)
col_collection.objects.link(ob_armature)
col_collection.objects.link(ob_empty)
col_collection.objects.link(ob_cube)
col_collection.objects.link(ob_plane_001)
col_collection.objects.link(ob_armature_001)
col_collection.objects.link(ob_empty_001)
col_collection.objects.link(ob_nurbspath)
col_collection.objects.link(ob_nurbspath_001)
col_collection.objects.link(ob_nurbspath_002)
col_collection.objects.link(ob_nurbspath_003)

# ---- scene / render settings (as saved in the file)
scene.frame_start = 0; scene.frame_end = 20; scene.frame_set(13)
scene.render.engine = 'BLENDER_EEVEE_NEXT'
scene.cycles.sampling_pattern = 'TABULATED_SOBOL'
scene.cycles.use_light_tree = False
scene.view_settings.view_transform = 'Filmic'
bpy.context.view_layer.update()

# ---- added for rendering (the .blend has no active camera and no usable light): camera, sun
cam_auto = bpy.data.cameras.new('AutoCamera')
cam_auto.lens = 50.0
cam_auto.sensor_width = 36.0
cam_auto.clip_end = 1000.0
ob_auto_camera = bpy.data.objects.new('AutoCamera', cam_auto)
scene.collection.objects.link(ob_auto_camera)
ob_auto_camera.location = (8.11427, -10.5121, 7.16311)
ob_auto_camera.rotation_euler = (1.09748, -7.21219e-08, 0.694738)
scene.camera = ob_auto_camera
light_auto_sun = bpy.data.lights.new('AutoSun', 'SUN')
light_auto_sun.energy = 3.0
light_auto_sun.angle = 0.0523599
ob_auto_sun = bpy.data.objects.new('AutoSun', light_auto_sun)
scene.collection.objects.link(ob_auto_sun)
ob_auto_sun.rotation_euler = (0.872665, 0.174533, 0.523599)
bpy.context.view_layer.update()
